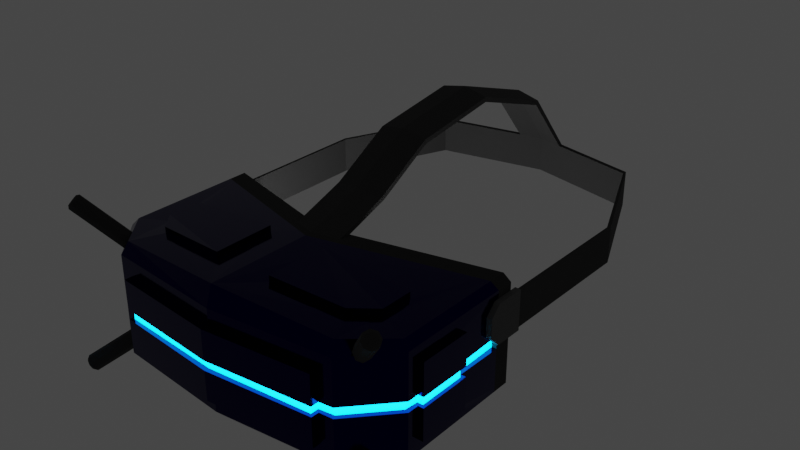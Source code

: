 # Source: headset.blend  (saved by Blender 4.0.36; exported with 4.5.12 LTS)
import bpy
from mathutils import Matrix  # noqa: F401  (used for matrix-valued properties, if any)

bpy.ops.wm.read_factory_settings(use_empty=True)
scene = bpy.context.scene
scene.name = 'Scene'

# ---- collections
col_headset = bpy.data.collections.new('headset'); scene.collection.children.link(col_headset)

# ---- materials (node trees are filled in below, after node groups)
mat_headset_pivot = bpy.data.materials.new('headset_pivot')
mat_headset_pivot.use_transparent_shadow = False
mat_headset_body = bpy.data.materials.new('headset_body')
mat_headset_body.use_transparent_shadow = False
mat_headset_facerubber = bpy.data.materials.new('headset_facerubber')
mat_headset_facerubber.use_transparent_shadow = False
mat_headset_strap = bpy.data.materials.new('headset_strap')
mat_headset_strap.use_transparent_shadow = False
mat_headset_behindlens = bpy.data.materials.new('headset_behindlens')
mat_headset_behindlens.use_transparent_shadow = False
mat_headset_eyeframe = bpy.data.materials.new('headset_eyeframe')
mat_headset_eyeframe.use_transparent_shadow = False
mat_headset_lensframe = bpy.data.materials.new('headset_lensframe')
mat_headset_lensframe.use_transparent_shadow = False
mat_headset_lens = bpy.data.materials.new('headset_lens')
mat_headset_lens.use_transparent_shadow = False
mat_headset_antenna = bpy.data.materials.new('headset_antenna')
mat_headset_antenna.use_transparent_shadow = False
mat_material_002 = bpy.data.materials.new('Material.002')
mat_material_002.use_transparent_shadow = False

# ---- material node trees
mat_headset_pivot.use_nodes = True; mat_headset_pivot.node_tree.nodes.clear()
_N = mat_headset_pivot.node_tree.nodes; _L = mat_headset_pivot.node_tree.links
n0 = _N.new('ShaderNodeBsdfPrincipled'); n0.name = 'Principled BSDF'; n0.location = (10, 300)
n0.inputs[0].default_value = (0.102, 0.102, 0.102, 1.0)
n0.inputs[2].default_value = 1.0
n0.inputs[3].default_value = 1.45
n1 = _N.new('ShaderNodeOutputMaterial'); n1.name = 'Material Output'; n1.location = (300, 300)
_L.new(n0.outputs[0], n1.inputs[0])
n1.is_active_output = True
mat_headset_body.use_nodes = True; mat_headset_body.node_tree.nodes.clear()
_N = mat_headset_body.node_tree.nodes; _L = mat_headset_body.node_tree.links
n0 = _N.new('ShaderNodeBsdfPrincipled'); n0.name = 'Principled BSDF'; n0.location = (10, 300)
n0.inputs[0].default_value = (0.002539, 0.0, 0.05748, 1.0)
n0.inputs[1].default_value = 1.0
n0.inputs[2].default_value = 0.1031
n0.inputs[3].default_value = 1.45
n1 = _N.new('ShaderNodeOutputMaterial'); n1.name = 'Material Output'; n1.location = (300, 300)
_L.new(n0.outputs[0], n1.inputs[0])
n1.is_active_output = True
mat_headset_facerubber.use_nodes = True; mat_headset_facerubber.node_tree.nodes.clear()
_N = mat_headset_facerubber.node_tree.nodes; _L = mat_headset_facerubber.node_tree.links
n0 = _N.new('ShaderNodeBsdfPrincipled'); n0.name = 'Principled BSDF'; n0.location = (10, 300)
n0.inputs[0].default_value = (0.02103, 0.02103, 0.02103, 1.0)
n0.inputs[2].default_value = 1.0
n0.inputs[3].default_value = 1.45
n1 = _N.new('ShaderNodeOutputMaterial'); n1.name = 'Material Output'; n1.location = (300, 300)
_L.new(n0.outputs[0], n1.inputs[0])
n1.is_active_output = True
mat_headset_strap.use_nodes = True; mat_headset_strap.node_tree.nodes.clear()
_N = mat_headset_strap.node_tree.nodes; _L = mat_headset_strap.node_tree.links
n0 = _N.new('ShaderNodeBsdfPrincipled'); n0.name = 'Principled BSDF'; n0.location = (10, 300)
n0.inputs[0].default_value = (0.03204, 0.03204, 0.03204, 1.0)
n0.inputs[2].default_value = 1.0
n0.inputs[3].default_value = 1.45
n1 = _N.new('ShaderNodeOutputMaterial'); n1.name = 'Material Output'; n1.location = (300, 300)
_L.new(n0.outputs[0], n1.inputs[0])
n1.is_active_output = True
mat_headset_behindlens.use_nodes = True; mat_headset_behindlens.node_tree.nodes.clear()
_N = mat_headset_behindlens.node_tree.nodes; _L = mat_headset_behindlens.node_tree.links
n0 = _N.new('ShaderNodeBsdfPrincipled'); n0.name = 'Principled BSDF'; n0.location = (10, 300)
n0.inputs[0].default_value = (0.05565, 0.05565, 0.05565, 1.0)
n0.inputs[2].default_value = 1.0
n0.inputs[3].default_value = 1.45
n1 = _N.new('ShaderNodeOutputMaterial'); n1.name = 'Material Output'; n1.location = (300, 300)
_L.new(n0.outputs[0], n1.inputs[0])
n1.is_active_output = True
mat_headset_eyeframe.use_nodes = True; mat_headset_eyeframe.node_tree.nodes.clear()
_N = mat_headset_eyeframe.node_tree.nodes; _L = mat_headset_eyeframe.node_tree.links
n0 = _N.new('ShaderNodeBsdfPrincipled'); n0.name = 'Principled BSDF'; n0.location = (10, 300)
n0.inputs[0].default_value = (0.002539, 0.0, 0.05748, 1.0)
n0.inputs[1].default_value = 1.0
n0.inputs[2].default_value = 0.2165
n0.inputs[3].default_value = 1.45
n1 = _N.new('ShaderNodeOutputMaterial'); n1.name = 'Material Output'; n1.location = (300, 300)
_L.new(n0.outputs[0], n1.inputs[0])
n1.is_active_output = True
mat_headset_lensframe.use_nodes = True; mat_headset_lensframe.node_tree.nodes.clear()
_N = mat_headset_lensframe.node_tree.nodes; _L = mat_headset_lensframe.node_tree.links
n0 = _N.new('ShaderNodeBsdfPrincipled'); n0.name = 'Principled BSDF'; n0.location = (10, 300)
n0.inputs[0].default_value = (0.05263, 0.05263, 0.05263, 1.0)
n0.inputs[2].default_value = 1.0
n0.inputs[3].default_value = 1.45
n1 = _N.new('ShaderNodeOutputMaterial'); n1.name = 'Material Output'; n1.location = (300, 300)
_L.new(n0.outputs[0], n1.inputs[0])
n1.is_active_output = True
mat_headset_lens.use_nodes = True; mat_headset_lens.node_tree.nodes.clear()
_N = mat_headset_lens.node_tree.nodes; _L = mat_headset_lens.node_tree.links
n0 = _N.new('ShaderNodeBsdfPrincipled'); n0.name = 'Principled BSDF'; n0.location = (10, 300)
n0.inputs[0].default_value = (0.0, 0.0, 0.0, 1.0)
n0.inputs[2].default_value = 1.0
n0.inputs[3].default_value = 1.45
n0.inputs[28].default_value = 50.0
n1 = _N.new('ShaderNodeOutputMaterial'); n1.name = 'Material Output'; n1.location = (300, 300)
_L.new(n0.outputs[0], n1.inputs[0])
n1.is_active_output = True
mat_headset_antenna.use_nodes = True; mat_headset_antenna.node_tree.nodes.clear()
_N = mat_headset_antenna.node_tree.nodes; _L = mat_headset_antenna.node_tree.links
n0 = _N.new('ShaderNodeBsdfPrincipled'); n0.name = 'Principled BSDF'; n0.location = (10, 300)
n0.inputs[0].default_value = (0.02244, 0.02244, 0.02244, 1.0)
n0.inputs[2].default_value = 1.0
n0.inputs[3].default_value = 1.45
n1 = _N.new('ShaderNodeOutputMaterial'); n1.name = 'Material Output'; n1.location = (300, 300)
_L.new(n0.outputs[0], n1.inputs[0])
n1.is_active_output = True
mat_material_002.use_nodes = True; mat_material_002.node_tree.nodes.clear()
_N = mat_material_002.node_tree.nodes; _L = mat_material_002.node_tree.links
n0 = _N.new('ShaderNodeBsdfPrincipled'); n0.name = 'Principled BSDF'; n0.location = (10, 300)
n0.distribution = 'GGX'
n0.subsurface_method = 'RANDOM_WALK_SKIN'
n0.inputs[3].default_value = 1.45
n0.inputs[27].default_value = (0.0, 0.5436, 1.0, 1.0)
n0.inputs[28].default_value = 10.0
n1 = _N.new('ShaderNodeOutputMaterial'); n1.name = 'Material Output'; n1.location = (300, 300)
_L.new(n0.outputs[0], n1.inputs[0])
n1.is_active_output = True

# ---- world
world_world = bpy.data.worlds.new('World'); scene.world = world_world
world_world.use_nodes = True; world_world.node_tree.nodes.clear()
_N = world_world.node_tree.nodes; _L = world_world.node_tree.links
n0 = _N.new('ShaderNodeOutputWorld'); n0.name = 'World Output'; n0.location = (300, 300)
n1 = _N.new('ShaderNodeBackground'); n1.name = 'Background'; n1.location = (10, 300)
n1.inputs[0].default_value = (0.05088, 0.05088, 0.05088, 1.0)
_L.new(n1.outputs[0], n0.inputs[0])
n0.is_active_output = True
world_world.color = (0.05088, 0.05088, 0.05088)
world_world.use_sun_shadow = False
world_world.sun_shadow_jitter_overblur = 0.0

# ---- meshes
me_cube_006 = bpy.data.meshes.new('Cube.006')
me_cube_006.from_pydata([(0.0, 0.2176, -0.1271), (0.1135, 0.1039, 0.2536), (0.6053, 0.1742, -0.1394), (0.4664, 0.1039, 0.2254), (0.6053, 0.1742, 0.1394), (0.0, -0.2504, -0.2161), (0.0, -0.276, -0.1296), (0.0, -0.276, 0.1296), (0.1134, -0.1252, 0.252), (0.5798, -0.06269, -0.2161), (0.6053, -0.0292, -0.1394), (0.4486, -0.2071, -0.2161), (0.4089, -0.2365, -0.1296), (0.3942, -0.0981, 0.2354), (0.4089, -0.2365, 0.1296), (0.4663, -0.0186, 0.2244), (0.6053, -0.0292, 0.1394), (0.5798, -0.06269, 0.2161), (0.4486, -0.2071, 0.232), (0.0, -0.2504, 0.2614), (0.0, 0.2176, 0.2614), (0.4663, -0.01848, 0.2479), (0.3942, -0.09797, 0.2589), (0.4664, 0.104, 0.249), (0.1134, -0.1251, 0.2755), (0.1135, 0.104, 0.2771), (0.0, 0.07218, -0.147), (0.0, 0.07218, 0.1923), (0.6053, -0.07254, -0.1877), (0.6053, -0.07254, 0.1877), (0.626, 0.1742, -0.1394), (0.626, -0.0292, -0.1394), (0.626, -0.0292, 0.1394), (0.626, 0.1742, 0.1394), (0.0, -0.276, -0.1877), (0.0, -0.276, 0.1877), (0.4609, -0.2315, -0.1877), (0.4609, -0.2315, 0.1877), (0.0, -0.3061, 0.1296), (0.0, -0.3061, -0.1296), (0.4089, -0.2667, -0.1296), (0.4089, -0.2667, 0.1296), (0.578, 0.4195, -0.2161), (0.602, 0.428, -0.1877), (0.602, 0.428, 0.1877), (0.578, 0.4195, 0.2161), (0.0, 0.2176, -0.05805), (0.0, 0.2176, 0.1923), (0.103, 0.07218, -0.1469), (0.1037, 0.2537, -0.1469), (0.0, 0.1449, -0.05805), (0.1034, 0.1629, -0.1469), (0.1042, 0.254, -0.2161), (0.0, 0.1516, -0.2161), (0.5783, 0.3515, -0.2161), (0.108, 0.1889, -0.2161), (0.4391, 0.3705, -0.1462), (0.4969, 0.3906, -0.08195), (0.5485, 0.409, -0.1665), (0.5409, 0.4063, -0.184), (0.4966, 0.3905, 0.08815), (0.4388, 0.3704, 0.157), (0.5418, 0.4066, 0.1878), (0.5488, 0.4091, 0.1698), (0.4937, 0.07218, -0.08195), (0.4361, 0.07218, -0.1462), (0.4358, 0.07218, 0.157), (0.4934, 0.07218, 0.08815), (0.4953, 0.2314, -0.08195), (0.4376, 0.2213, -0.1462), (0.3435, 0.06374, -0.09669), (0.382, 0.06374, -0.05685), (0.382, 0.06374, 0.07972), (0.3435, 0.06374, 0.1196), (0.382, 0.1277, -0.05685), (0.3435, 0.1277, -0.09669), (0.3435, 0.1277, 0.1196), (0.382, 0.1277, 0.07972), (0.0584, 0.1017, -0.03373), (0.08505, 0.1017, -0.06008), (0.08505, 0.1017, 0.08295), (0.0584, 0.1017, 0.0566), (0.09112, 0.1399, -0.0423), (0.07438, 0.1399, -0.02574), (0.07438, 0.1399, 0.04861), (0.09112, 0.1399, 0.06517), (0.2999, 0.1017, -0.06008), (0.3265, 0.1017, -0.03373), (0.3265, 0.1017, 0.0566), (0.2999, 0.1017, 0.08295), (0.3105, 0.1399, -0.02574), (0.2938, 0.1399, -0.0423), (0.2938, 0.1399, 0.06517), (0.3105, 0.1399, 0.04861), (0.0584, 0.1399, -0.03373), (0.08505, 0.1399, -0.06008), (0.08505, 0.1399, 0.08295), (0.0584, 0.1399, 0.0566), (0.2999, 0.1399, -0.06008), (0.3265, 0.1399, -0.03373), (0.3265, 0.1399, 0.0566), (0.2999, 0.1399, 0.08295), (0.07438, 0.132, -0.02574), (0.09112, 0.132, -0.0423), (0.09112, 0.132, 0.06517), (0.07438, 0.132, 0.04861), (0.2938, 0.132, -0.0423), (0.3105, 0.132, -0.02574), (0.3105, 0.132, 0.04861), (0.2938, 0.132, 0.06517), (0.503, -0.1238, 0.1949), (0.5194, -0.1264, 0.1786), (0.5242, -0.1425, 0.1626), (0.5146, -0.1627, 0.1562), (0.4963, -0.1752, 0.1633), (0.4799, -0.1726, 0.1796), (0.4751, -0.1564, 0.1956), (0.4847, -0.1362, 0.202), (0.6429, -0.248, 0.3508), (0.6393, -0.237, 0.35), (0.6547, -0.2499, 0.339), (0.6557, -0.2397, 0.3337), (0.6582, -0.2615, 0.3275), (0.6605, -0.2558, 0.3177), (0.6513, -0.2761, 0.3229), (0.651, -0.276, 0.3113), (0.6381, -0.2851, 0.3279), (0.6326, -0.2885, 0.3183), (0.6263, -0.2832, 0.3397), (0.6162, -0.2859, 0.3347), (0.6228, -0.2716, 0.3512), (0.6114, -0.2697, 0.3507), (0.6297, -0.257, 0.3558), (0.621, -0.2495, 0.3571), (0.503, -0.1504, -0.1309), (0.5194, -0.134, -0.1324), (0.5242, -0.1168, -0.1473), (0.5146, -0.1091, -0.1671), (0.4963, -0.1152, -0.18), (0.4799, -0.1316, -0.1785), (0.4751, -0.1488, -0.1636), (0.4847, -0.1566, -0.1439), (0.6429, -0.297, -0.2659), (0.6393, -0.2971, -0.255), (0.6547, -0.2852, -0.267), (0.6557, -0.2806, -0.2564), (0.6582, -0.2728, -0.2778), (0.6605, -0.2635, -0.2714), (0.6513, -0.2672, -0.292), (0.651, -0.2557, -0.2911), (0.6381, -0.2716, -0.3013), (0.6326, -0.2618, -0.304), (0.6263, -0.2835, -0.3003), (0.6162, -0.2783, -0.3026), (0.6228, -0.2958, -0.2895), (0.6114, -0.2954, -0.2876), (0.6297, -0.3014, -0.2753), (0.621, -0.3032, -0.2679), (0.0, 0.1277, 0.1196), (0.0, 0.06374, 0.1196), (0.0, 0.06374, -0.09669), (0.0, 0.1277, -0.09669), (0.6079, 0.452, 0.01478), (0.6079, 0.452, 0.1529), (0.6179, 0.452, 0.01478), (0.6179, 0.452, 0.1529), (0.6022, 0.3415, 0.009054), (0.6022, 0.3024, 0.04821), (0.6022, 0.3024, 0.1195), (0.6022, 0.3415, 0.1586), (0.6237, 0.3024, 0.04821), (0.6237, 0.3415, 0.009054), (0.6237, 0.3415, 0.1586), (0.6237, 0.3024, 0.1195), (0.6022, 0.452, 0.1586), (0.6022, 0.452, 0.009054), (0.6237, 0.452, 0.009054), (0.6237, 0.452, 0.1586), (0.6079, 0.9989, 0.1529), (0.6079, 0.9989, 0.01478), (0.6179, 1.008, 0.01478), (0.6179, 1.008, 0.1529), (0.4252, 1.43, 0.1529), (0.4252, 1.43, 0.01478), (0.427, 1.448, 0.01478), (0.427, 1.448, 0.1529), (0.0, 1.52, 0.1529), (0.0, 1.52, 0.01478), (0.0, 1.539, 0.01478), (0.0, 1.539, 0.1529), (0.0601, 1.526, 0.01478), (0.09445, 1.519, 0.1529), (0.05985, 1.508, 0.01478), (0.09406, 1.5, 0.1529), (0.0, 1.322, 0.4004), (0.0, 1.33, 0.4164), (0.09445, 1.321, 0.3988), (0.09406, 1.312, 0.3827), (0.0, 0.9797, 0.512), (0.0, 0.9804, 0.5302), (0.09445, 0.9797, 0.5103), (0.09406, 0.979, 0.4921), (0.0, 0.6345, 0.4599), (0.0, 0.6299, 0.4775), (0.09445, 0.635, 0.4582), (0.09406, 0.6396, 0.4406), (0.0, 0.4082, 0.3276), (0.0, 0.3953, 0.3406), (0.09445, 0.4094, 0.3264), (0.09406, 0.4222, 0.3135), (0.0, 0.1194, 0.2433), (0.0, 0.1066, 0.2562), (0.09445, 0.1206, 0.242), (0.09406, 0.1334, 0.2291), (0.09445, 0.1756, 0.2436), (0.09406, 0.1884, 0.2307), (0.0, 0.1615, 0.2578), (0.0, 0.1744, 0.2448), (0.6029, 0.3623, -0.1752), (0.6024, 0.3621, -0.1877), (0.6029, 0.3623, 0.1752), (0.6025, 0.3621, 0.1877), (0.5783, 0.3514, 0.2161), (0.0, 0.1454, 0.2614), (0.05321, 0.1643, 0.2577), (0.5504, 0.3415, 0.2184), (0.0, 0.1449, 0.1923), (0.4378, 0.2742, 0.157), (0.4957, 0.3041, 0.08815), (0.496, 0.302, -0.08195), (0.4381, 0.2731, -0.1462), (0.602, 0.428, -0.02583), (0.602, 0.428, 0.02583), (0.6053, -0.07254, 0.01906), (0.6053, -0.07254, -0.01906), (0.4609, -0.2315, -0.01906), (0.4609, -0.2315, 0.01906), (0.6053, 0.1742, -0.01919), (0.6053, 0.1742, 0.01919), (0.6053, -0.0292, 0.01919), (0.6053, -0.0292, -0.01919), (0.626, 0.1742, -0.01919), (0.626, 0.1742, 0.01919), (0.626, -0.0292, 0.01919), (0.626, -0.0292, -0.01919), (0.4089, -0.2365, -0.01783), (0.4089, -0.2365, 0.01783), (0.0, -0.3061, 0.01783), (0.0, -0.3061, -0.01783), (0.4089, -0.2667, -0.01783), (0.4089, -0.2667, 0.01783), (0.6029, 0.3623, -0.02411), (0.6029, 0.3623, 0.02411), (0.5883, -0.06601, 0.01906), (0.5883, -0.06601, -0.01906), (0.4527, -0.2153, -0.01906), (0.4527, -0.2153, 0.01906), (0.5924, 0.1614, -0.01919), (0.5924, 0.1614, 0.01919), (0.5925, -0.01637, 0.01919), (0.5925, -0.01637, -0.01919), (0.6132, 0.1614, -0.01919), (0.6132, 0.1614, 0.01919), (0.6132, -0.01638, 0.01919), (0.6132, -0.01638, -0.01919), (0.3956, -0.2243, -0.01783), (0.3956, -0.2243, 0.01783), (0.0, -0.2881, 0.01783), (0.0, -0.2881, -0.01783), (0.3955, -0.2545, -0.01783), (0.3955, -0.2545, 0.01783), (0.5847, 0.3621, -0.02411), (0.5847, 0.3621, 0.02411), (-0.1135, 0.1039, 0.2536), (-0.6053, 0.1742, -0.1394), (-0.4664, 0.1039, 0.2254), (-0.6053, 0.1742, 0.1394), (-0.1134, -0.1252, 0.252), (-0.5798, -0.06269, -0.2161), (-0.6053, -0.0292, -0.1394), (-0.4486, -0.2071, -0.2161), (-0.4089, -0.2365, -0.1296), (-0.3942, -0.0981, 0.2354), (-0.4089, -0.2365, 0.1296), (-0.4663, -0.0186, 0.2244), (-0.6053, -0.0292, 0.1394), (-0.5798, -0.06269, 0.2161), (-0.4486, -0.2071, 0.232), (-0.4663, -0.01848, 0.2479), (-0.3942, -0.09797, 0.2589), (-0.4664, 0.104, 0.249), (-0.1134, -0.1251, 0.2755), (-0.1135, 0.104, 0.2771), (-0.6053, -0.07254, -0.1877), (-0.6053, -0.07254, 0.1877), (-0.626, 0.1742, -0.1394), (-0.626, -0.0292, -0.1394), (-0.626, -0.0292, 0.1394), (-0.626, 0.1742, 0.1394), (-0.4609, -0.2315, -0.1877), (-0.4609, -0.2315, 0.1877), (-0.4089, -0.2667, -0.1296), (-0.4089, -0.2667, 0.1296), (-0.578, 0.4195, -0.2161), (-0.602, 0.428, -0.1877), (-0.602, 0.428, 0.1877), (-0.578, 0.4195, 0.2161), (-0.103, 0.07218, -0.1469), (-0.1037, 0.2537, -0.1469), (-0.1034, 0.1629, -0.1469), (-0.1042, 0.254, -0.2161), (-0.5783, 0.3515, -0.2161), (-0.108, 0.1889, -0.2161), (-0.4391, 0.3705, -0.1462), (-0.4969, 0.3906, -0.08195), (-0.5485, 0.409, -0.1665), (-0.5409, 0.4063, -0.184), (-0.4966, 0.3905, 0.08815), (-0.4388, 0.3704, 0.157), (-0.5418, 0.4066, 0.1878), (-0.5488, 0.4091, 0.1698), (-0.4937, 0.07218, -0.08195), (-0.4361, 0.07218, -0.1462), (-0.4358, 0.07218, 0.157), (-0.4934, 0.07218, 0.08815), (-0.4953, 0.2314, -0.08195), (-0.4376, 0.2213, -0.1462), (-0.3435, 0.06374, -0.09669), (-0.382, 0.06374, -0.05685), (-0.382, 0.06374, 0.07972), (-0.3435, 0.06374, 0.1196), (-0.382, 0.1277, -0.05685), (-0.3435, 0.1277, -0.09669), (-0.3435, 0.1277, 0.1196), (-0.382, 0.1277, 0.07972), (-0.0584, 0.1017, -0.03373), (-0.08505, 0.1017, -0.06008), (-0.08505, 0.1017, 0.08295), (-0.0584, 0.1017, 0.0566), (-0.09112, 0.1399, -0.0423), (-0.07438, 0.1399, -0.02574), (-0.07438, 0.1399, 0.04861), (-0.09112, 0.1399, 0.06517), (-0.2999, 0.1017, -0.06008), (-0.3265, 0.1017, -0.03373), (-0.3265, 0.1017, 0.0566), (-0.2999, 0.1017, 0.08295), (-0.3105, 0.1399, -0.02574), (-0.2938, 0.1399, -0.0423), (-0.2938, 0.1399, 0.06517), (-0.3105, 0.1399, 0.04861), (-0.0584, 0.1399, -0.03373), (-0.08505, 0.1399, -0.06008), (-0.08505, 0.1399, 0.08295), (-0.0584, 0.1399, 0.0566), (-0.2999, 0.1399, -0.06008), (-0.3265, 0.1399, -0.03373), (-0.3265, 0.1399, 0.0566), (-0.2999, 0.1399, 0.08295), (-0.07438, 0.132, -0.02574), (-0.09112, 0.132, -0.0423), (-0.09112, 0.132, 0.06517), (-0.07438, 0.132, 0.04861), (-0.2938, 0.132, -0.0423), (-0.3105, 0.132, -0.02574), (-0.3105, 0.132, 0.04861), (-0.2938, 0.132, 0.06517), (-0.503, -0.1238, 0.1949), (-0.5194, -0.1264, 0.1786), (-0.5242, -0.1425, 0.1626), (-0.5146, -0.1627, 0.1562), (-0.4963, -0.1752, 0.1633), (-0.4799, -0.1726, 0.1796), (-0.4751, -0.1564, 0.1956), (-0.4847, -0.1362, 0.202), (-0.6429, -0.248, 0.3508), (-0.6393, -0.237, 0.35), (-0.6547, -0.2499, 0.339), (-0.6557, -0.2397, 0.3337), (-0.6582, -0.2615, 0.3275), (-0.6605, -0.2558, 0.3177), (-0.6513, -0.2761, 0.3229), (-0.651, -0.276, 0.3113), (-0.6381, -0.2851, 0.3279), (-0.6326, -0.2885, 0.3183), (-0.6263, -0.2832, 0.3397), (-0.6162, -0.2859, 0.3347), (-0.6228, -0.2716, 0.3512), (-0.6114, -0.2697, 0.3507), (-0.6297, -0.257, 0.3558), (-0.621, -0.2495, 0.3571), (-0.503, -0.1504, -0.1309), (-0.5194, -0.134, -0.1324), (-0.5242, -0.1168, -0.1473), (-0.5146, -0.1091, -0.1671), (-0.4963, -0.1152, -0.18), (-0.4799, -0.1316, -0.1785), (-0.4751, -0.1488, -0.1636), (-0.4847, -0.1566, -0.1439), (-0.6429, -0.297, -0.2659), (-0.6393, -0.2971, -0.255), (-0.6547, -0.2852, -0.267), (-0.6557, -0.2806, -0.2564), (-0.6582, -0.2728, -0.2778), (-0.6605, -0.2635, -0.2714), (-0.6513, -0.2672, -0.292), (-0.651, -0.2557, -0.2911), (-0.6381, -0.2716, -0.3013), (-0.6326, -0.2618, -0.304), (-0.6263, -0.2835, -0.3003), (-0.6162, -0.2783, -0.3026), (-0.6228, -0.2958, -0.2895), (-0.6114, -0.2954, -0.2876), (-0.6297, -0.3014, -0.2753), (-0.621, -0.3032, -0.2679), (-0.6079, 0.452, 0.01478), (-0.6079, 0.452, 0.1529), (-0.6179, 0.452, 0.01478), (-0.6179, 0.452, 0.1529), (-0.6022, 0.3415, 0.009054), (-0.6022, 0.3024, 0.04821), (-0.6022, 0.3024, 0.1195), (-0.6022, 0.3415, 0.1586), (-0.6237, 0.3024, 0.04821), (-0.6237, 0.3415, 0.009054), (-0.6237, 0.3415, 0.1586), (-0.6237, 0.3024, 0.1195), (-0.6022, 0.452, 0.1586), (-0.6022, 0.452, 0.009054), (-0.6237, 0.452, 0.009054), (-0.6237, 0.452, 0.1586), (-0.6079, 0.9989, 0.1529), (-0.6079, 0.9989, 0.01478), (-0.6179, 1.008, 0.01478), (-0.6179, 1.008, 0.1529), (-0.4252, 1.43, 0.1529), (-0.4252, 1.43, 0.01478), (-0.427, 1.448, 0.01478), (-0.427, 1.448, 0.1529), (-0.0601, 1.526, 0.01478), (-0.09445, 1.519, 0.1529), (-0.05985, 1.508, 0.01478), (-0.09406, 1.5, 0.1529), (-0.09445, 1.321, 0.3988), (-0.09406, 1.312, 0.3827), (-0.09445, 0.9797, 0.5103), (-0.09406, 0.979, 0.4921), (-0.09445, 0.635, 0.4582), (-0.09406, 0.6396, 0.4406), (-0.09445, 0.4094, 0.3264), (-0.09406, 0.4222, 0.3135), (-0.09445, 0.1206, 0.242), (-0.09406, 0.1334, 0.2291), (-0.09445, 0.1756, 0.2436), (-0.09406, 0.1884, 0.2307), (-0.6029, 0.3623, -0.1752), (-0.6024, 0.3621, -0.1877), (-0.6029, 0.3623, 0.1752), (-0.6025, 0.3621, 0.1877), (-0.5783, 0.3514, 0.2161), (-0.05321, 0.1643, 0.2577), (-0.5504, 0.3415, 0.2184), (-0.4378, 0.2742, 0.157), (-0.4957, 0.3041, 0.08815), (-0.496, 0.302, -0.08195), (-0.4381, 0.2731, -0.1462), (-0.602, 0.428, -0.02583), (-0.602, 0.428, 0.02583), (-0.6053, -0.07254, 0.01906), (-0.6053, -0.07254, -0.01906), (-0.4609, -0.2315, -0.01906), (-0.4609, -0.2315, 0.01906), (-0.6053, 0.1742, -0.01919), (-0.6053, 0.1742, 0.01919), (-0.6053, -0.0292, 0.01919), (-0.6053, -0.0292, -0.01919), (-0.626, 0.1742, -0.01919), (-0.626, 0.1742, 0.01919), (-0.626, -0.0292, 0.01919), (-0.626, -0.0292, -0.01919), (-0.4089, -0.2365, -0.01783), (-0.4089, -0.2365, 0.01783), (-0.4089, -0.2667, -0.01783), (-0.4089, -0.2667, 0.01783), (-0.6029, 0.3623, -0.02411), (-0.6029, 0.3623, 0.02411), (-0.5883, -0.06601, 0.01906), (-0.5883, -0.06601, -0.01906), (-0.4527, -0.2153, -0.01906), (-0.4527, -0.2153, 0.01906), (-0.5924, 0.1614, -0.01919), (-0.5924, 0.1614, 0.01919), (-0.5925, -0.01637, 0.01919), (-0.5925, -0.01637, -0.01919), (-0.6132, 0.1614, -0.01919), (-0.6132, 0.1614, 0.01919), (-0.6132, -0.01638, 0.01919), (-0.6132, -0.01638, -0.01919), (-0.3956, -0.2243, -0.01783), (-0.3956, -0.2243, 0.01783), (-0.3955, -0.2545, -0.01783), (-0.3955, -0.2545, 0.01783), (-0.5847, 0.3621, -0.02411), (-0.5847, 0.3621, 0.02411)], [], [(52, 55, 53), (6, 12, 40, 39), (51, 50, 26), (13, 15, 21, 22), (246, 14, 41, 250), (235, 36, 28, 234), (240, 10, 31, 244), (17, 18, 37, 29), (11, 9, 28, 36), (43, 219, 54, 42), (36, 34, 5, 11), (45, 222, 221, 44), (18, 19, 35, 37), (230, 51, 69), (15, 13, 18, 17), (225, 222, 45), (13, 8, 19, 18), (223, 224, 20), (224, 225, 45, 20), (23, 25, 24, 22, 21), (3, 1, 25, 23), (15, 3, 23, 21), (8, 13, 22, 24), (1, 8, 24, 25), (2, 10, 28, 219, 218), (16, 4, 220, 221, 29), (237, 2, 218, 251), (239, 16, 29, 233), (242, 33, 32, 243), (4, 16, 32, 33), (238, 4, 33, 242), (10, 2, 30, 31), (12, 6, 34, 36), (7, 14, 37, 35), (245, 12, 36, 235), (250, 41, 38, 247), (14, 7, 38, 41), (228, 229, 68, 64, 67), (52, 49, 56, 59, 42), (46, 49, 52, 0), (63, 62, 45, 44), (69, 51, 48, 65), (58, 57, 60, 63, 44, 232, 231, 43), (62, 61, 47, 20, 45), (26, 27, 66, 67, 64, 65, 48), (226, 227, 66, 27), (49, 46, 50, 51), (59, 58, 43, 42), (53, 55, 54, 9, 11, 5), (55, 52, 42, 54), (48, 51, 26), (0, 52, 53), (56, 57, 58, 59), (60, 61, 62, 63), (69, 65, 64, 68), (227, 61, 60, 228), (230, 69, 68, 229), (70, 71, 72, 73, 159, 160), (74, 77, 72, 71), (76, 158, 159, 73), (70, 75, 74, 71), (76, 73, 72, 77), (86, 87, 88, 89, 80, 81, 78, 79), (99, 100, 88, 87), (101, 96, 80, 89), (78, 81, 97, 94), (95, 79, 78, 94), (80, 96, 97, 81), (86, 98, 99, 87), (101, 89, 88, 100), (95, 98, 86, 79), (83, 84, 105, 102), (83, 82, 95, 94), (85, 84, 97, 96), (91, 90, 99, 98), (93, 92, 101, 100), (82, 91, 98, 95), (84, 83, 94, 97), (92, 85, 96, 101), (90, 93, 100, 99), (103, 102, 105, 104, 109, 108, 107, 106), (85, 92, 109, 104), (93, 90, 107, 108), (82, 83, 102, 103), (84, 85, 104, 105), (90, 91, 106, 107), (92, 93, 108, 109), (91, 82, 103, 106), (117, 133, 119, 110), (112, 123, 125, 113), (113, 125, 127, 114), (114, 127, 129, 115), (115, 129, 131, 116), (116, 131, 133, 117), (110, 119, 121, 111), (111, 121, 123, 112), (110, 111, 112, 113, 114, 115, 116, 117), (121, 119, 118, 120), (123, 121, 120, 122), (125, 123, 122, 124), (127, 125, 124, 126), (129, 127, 126, 128), (131, 129, 128, 130), (133, 131, 130, 132), (119, 133, 132, 118), (120, 118, 132, 130, 128, 126, 124, 122), (141, 157, 143, 134), (136, 147, 149, 137), (137, 149, 151, 138), (138, 151, 153, 139), (139, 153, 155, 140), (140, 155, 157, 141), (134, 143, 145, 135), (135, 145, 147, 136), (134, 135, 136, 137, 138, 139, 140, 141), (145, 143, 142, 144), (147, 145, 144, 146), (149, 147, 146, 148), (151, 149, 148, 150), (153, 151, 150, 152), (155, 153, 152, 154), (157, 155, 154, 156), (143, 157, 156, 142), (144, 142, 156, 154, 152, 150, 148, 146), (161, 158, 76, 77, 74, 75), (160, 161, 75, 70), (170, 173, 168, 167), (163, 165, 181, 178), (177, 174, 169, 172), (166, 167, 168, 169, 174, 175), (166, 171, 170, 167), (172, 169, 168, 173), (175, 176, 171, 166), (163, 162, 175, 174), (162, 164, 176, 175), (165, 163, 174, 177), (164, 165, 177, 176), (178, 181, 185, 182), (162, 163, 178, 179), (165, 164, 180, 181), (164, 162, 179, 180), (191, 190, 188, 189), (179, 178, 182, 183), (181, 180, 184, 185), (180, 179, 183, 184), (187, 186, 189, 188), (190, 192, 187, 188), (189, 186, 194, 195), (192, 193, 186, 187), (183, 182, 193, 192), (182, 185, 191, 193), (184, 183, 192, 190), (185, 184, 190, 191), (197, 196, 200, 201), (193, 191, 196, 197), (186, 193, 197, 194), (191, 189, 195, 196), (198, 201, 205, 202), (196, 195, 199, 200), (194, 197, 201, 198), (195, 194, 198, 199), (203, 202, 206, 207), (199, 198, 202, 203), (201, 200, 204, 205), (200, 199, 203, 204), (215, 214, 212, 213), (205, 204, 208, 209), (204, 203, 207, 208), (202, 205, 209, 206), (213, 212, 211, 210), (214, 216, 211, 212), (217, 215, 213, 210), (216, 217, 210, 211), (207, 206, 217, 216), (206, 209, 215, 217), (208, 207, 216, 214), (209, 208, 214, 215), (251, 218, 43, 231), (218, 219, 43), (221, 220, 44), (221, 222, 17, 29), (54, 219, 28, 9), (177, 172, 173, 170, 171, 176), (1, 3, 225, 224), (8, 1, 224, 223, 19), (3, 15, 17, 222, 225), (56, 49, 51, 230), (56, 230, 229, 57), (60, 57, 229, 228), (66, 227, 228, 67), (47, 61, 227, 226), (220, 252, 232, 44), (252, 251, 231, 232), (40, 249, 248, 39), (242, 243, 263, 262), (14, 246, 236, 37), (233, 236, 256, 253), (2, 237, 241, 30), (244, 241, 261, 264), (30, 241, 244, 31), (240, 244, 264, 260), (10, 240, 234, 28), (238, 242, 262, 258), (4, 238, 252, 220), (243, 239, 259, 263), (16, 239, 243, 32), (251, 252, 272, 271), (37, 236, 233, 29), (241, 237, 257, 261), (12, 245, 249, 40), (237, 251, 271, 257), (269, 270, 267, 268), (266, 265, 255, 256), (257, 258, 262, 261), (261, 262, 263, 264), (260, 259, 253, 254), (258, 257, 271, 272), (259, 260, 264, 263), (256, 255, 254, 253), (265, 266, 270, 269), (248, 249, 269, 268), (235, 234, 254, 255), (234, 240, 260, 254), (250, 247, 267, 270), (249, 245, 265, 269), (239, 233, 253, 259), (236, 246, 266, 256), (246, 250, 270, 266), (252, 238, 258, 272), (245, 235, 255, 265), (310, 53, 312), (6, 39, 301, 281), (309, 26, 50), (282, 289, 288, 284), (481, 483, 302, 283), (470, 469, 293, 299), (475, 479, 296, 279), (286, 294, 300, 287), (280, 299, 293, 278), (304, 303, 311, 456), (299, 280, 5, 34), (306, 305, 458, 459), (287, 300, 35, 19), (465, 326, 309), (284, 286, 287, 282), (461, 306, 459), (282, 287, 19, 277), (223, 20, 460), (460, 20, 306, 461), (290, 288, 289, 291, 292), (275, 290, 292, 273), (284, 288, 290, 275), (277, 291, 289, 282), (273, 292, 291, 277), (274, 455, 456, 293, 279), (285, 294, 458, 457, 276), (472, 484, 455, 274), (474, 468, 294, 285), (477, 478, 297, 298), (276, 298, 297, 285), (473, 477, 298, 276), (279, 296, 295, 274), (281, 299, 34, 6), (7, 35, 300, 283), (480, 470, 299, 281), (483, 247, 38, 302), (283, 302, 38, 7), (463, 324, 321, 325, 464), (310, 303, 316, 313, 308), (46, 0, 310, 308), (320, 305, 306, 319), (326, 322, 307, 309), (315, 304, 466, 467, 305, 320, 317, 314), (319, 306, 20, 47, 318), (26, 307, 322, 321, 324, 323, 27), (226, 27, 323, 462), (308, 309, 50, 46), (316, 303, 304, 315), (53, 5, 280, 278, 311, 312), (312, 311, 303, 310), (307, 26, 309), (0, 53, 310), (313, 316, 315, 314), (317, 320, 319, 318), (326, 325, 321, 322), (462, 463, 317, 318), (465, 464, 325, 326), (327, 160, 159, 330, 329, 328), (331, 328, 329, 334), (333, 330, 159, 158), (327, 328, 331, 332), (333, 334, 329, 330), (343, 336, 335, 338, 337, 346, 345, 344), (356, 344, 345, 357), (358, 346, 337, 353), (335, 351, 354, 338), (352, 351, 335, 336), (337, 338, 354, 353), (343, 344, 356, 355), (358, 357, 345, 346), (352, 336, 343, 355), (340, 359, 362, 341), (340, 351, 352, 339), (342, 353, 354, 341), (348, 355, 356, 347), (350, 357, 358, 349), (339, 352, 355, 348), (341, 354, 351, 340), (349, 358, 353, 342), (347, 356, 357, 350), (360, 363, 364, 365, 366, 361, 362, 359), (342, 361, 366, 349), (350, 365, 364, 347), (339, 360, 359, 340), (341, 362, 361, 342), (347, 364, 363, 348), (349, 366, 365, 350), (348, 363, 360, 339), (374, 367, 376, 390), (369, 370, 382, 380), (370, 371, 384, 382), (371, 372, 386, 384), (372, 373, 388, 386), (373, 374, 390, 388), (367, 368, 378, 376), (368, 369, 380, 378), (367, 374, 373, 372, 371, 370, 369, 368), (378, 377, 375, 376), (380, 379, 377, 378), (382, 381, 379, 380), (384, 383, 381, 382), (386, 385, 383, 384), (388, 387, 385, 386), (390, 389, 387, 388), (376, 375, 389, 390), (377, 379, 381, 383, 385, 387, 389, 375), (398, 391, 400, 414), (393, 394, 406, 404), (394, 395, 408, 406), (395, 396, 410, 408), (396, 397, 412, 410), (397, 398, 414, 412), (391, 392, 402, 400), (392, 393, 404, 402), (391, 398, 397, 396, 395, 394, 393, 392), (402, 401, 399, 400), (404, 403, 401, 402), (406, 405, 403, 404), (408, 407, 405, 406), (410, 409, 407, 408), (412, 411, 409, 410), (414, 413, 411, 412), (400, 399, 413, 414), (401, 403, 405, 407, 409, 411, 413, 399), (161, 332, 331, 334, 333, 158), (160, 327, 332, 161), (423, 420, 421, 426), (416, 431, 434, 418), (430, 425, 422, 427), (419, 428, 427, 422, 421, 420), (419, 420, 423, 424), (425, 426, 421, 422), (428, 419, 424, 429), (416, 427, 428, 415), (415, 428, 429, 417), (418, 430, 427, 416), (417, 429, 430, 418), (431, 435, 438, 434), (415, 432, 431, 416), (418, 434, 433, 417), (417, 433, 432, 415), (440, 189, 188, 439), (432, 436, 435, 431), (434, 438, 437, 433), (433, 437, 436, 432), (439, 188, 187, 441), (441, 187, 186, 442), (436, 441, 442, 435), (435, 442, 440, 438), (437, 439, 441, 436), (438, 440, 439, 437), (444, 446, 445, 443), (442, 444, 443, 440), (186, 194, 444, 442), (440, 443, 195, 189), (198, 202, 448, 446), (443, 445, 199, 195), (194, 198, 446, 444), (446, 448, 447, 445), (445, 447, 203, 199), (454, 452, 451, 453), (448, 450, 449, 447), (447, 449, 207, 203), (202, 206, 450, 448), (452, 210, 211, 451), (453, 451, 211, 216), (217, 210, 452, 454), (206, 217, 454, 450), (449, 453, 216, 207), (450, 454, 453, 449), (484, 466, 304, 455), (455, 304, 456), (458, 305, 457), (458, 294, 286, 459), (311, 278, 293, 456), (430, 429, 424, 423, 426, 425), (273, 460, 461, 275), (277, 19, 223, 460, 273), (275, 461, 459, 286, 284), (313, 465, 309, 308), (313, 314, 464, 465), (317, 463, 464, 314), (323, 324, 463, 462), (47, 226, 462, 318), (457, 305, 467, 485), (485, 467, 466, 484), (301, 39, 248, 482), (477, 495, 496, 478), (283, 300, 471, 481), (468, 486, 489, 471), (274, 295, 476, 472), (479, 497, 494, 476), (295, 296, 479, 476), (475, 493, 497, 479), (279, 293, 469, 475), (473, 491, 495, 477), (276, 457, 485, 473), (478, 496, 492, 474), (285, 297, 478, 474), (484, 502, 503, 485), (300, 294, 468, 471), (476, 494, 490, 472), (281, 301, 482, 480), (472, 490, 502, 484), (500, 268, 267, 501), (499, 489, 488, 498), (490, 494, 495, 491), (494, 497, 496, 495), (493, 487, 486, 492), (491, 503, 502, 490), (492, 496, 497, 493), (489, 486, 487, 488), (498, 500, 501, 499), (248, 268, 500, 482), (470, 488, 487, 469), (469, 487, 493, 475), (483, 501, 267, 247), (482, 500, 498, 480), (474, 492, 486, 468), (471, 489, 499, 481), (481, 499, 501, 483), (485, 503, 491, 473), (480, 498, 488, 470)])
me_cube_006.polygons.foreach_set('material_index', [2, 1, 4, 1, 1, 1, 1, 1, 1, 2, 1, 2, 1, 4, 1, 2, 1, 2, 2, 1, 1, 1, 1, 1, 1, 1, 1, 1, 1, 1, 1, 1, 1, 1, 1, 1, 1, 4, 2, 2, 2, 4, 2, 2, 4, 4, 2, 2, 1, 2, 4, 2, 2, 2, 4, 2, 4, 1, 5, 5, 5, 5, 1, 6, 6, 6, 6, 6, 6, 6, 6, 8, 6, 6, 6, 6, 6, 6, 6, 6, 7, 8, 8, 8, 8, 8, 8, 8, 8, 8, 8, 8, 8, 8, 8, 8, 1, 8, 8, 8, 8, 8, 8, 8, 8, 8, 8, 8, 8, 8, 8, 8, 8, 8, 1, 8, 8, 8, 8, 8, 8, 8, 8, 8, 5, 5, 0, 3, 0, 0, 0, 0, 0, 0, 0, 0, 0, 3, 3, 3, 3, 3, 3, 3, 3, 3, 3, 3, 3, 3, 3, 3, 3, 3, 3, 3, 3, 3, 3, 3, 3, 3, 3, 3, 3, 3, 3, 3, 3, 3, 3, 3, 3, 3, 3, 3, 3, 2, 2, 2, 1, 1, 0, 1, 1, 1, 2, 2, 2, 4, 2, 2, 2, 1, 1, 1, 1, 1, 1, 1, 1, 1, 1, 1, 1, 1, 2, 1, 1, 1, 1, 9, 9, 9, 9, 9, 9, 9, 9, 9, 1, 1, 1, 1, 1, 1, 1, 1, 1, 1, 2, 1, 4, 1, 1, 1, 1, 1, 1, 2, 1, 2, 1, 4, 1, 2, 1, 2, 2, 1, 1, 1, 1, 1, 1, 1, 1, 1, 1, 1, 1, 1, 1, 1, 1, 1, 1, 4, 2, 2, 2, 4, 2, 2, 4, 4, 2, 2, 1, 2, 4, 2, 2, 2, 4, 2, 4, 1, 5, 5, 5, 5, 1, 6, 6, 6, 6, 6, 6, 6, 6, 8, 6, 6, 6, 6, 6, 6, 6, 6, 7, 8, 8, 8, 8, 8, 8, 8, 8, 8, 8, 8, 8, 8, 8, 8, 1, 8, 8, 8, 8, 8, 8, 8, 8, 8, 8, 8, 8, 8, 8, 8, 8, 8, 1, 8, 8, 8, 8, 8, 8, 8, 8, 8, 5, 5, 0, 3, 0, 0, 0, 0, 0, 0, 0, 0, 0, 3, 3, 3, 3, 3, 3, 3, 3, 3, 3, 3, 3, 3, 3, 3, 3, 3, 3, 3, 3, 3, 3, 3, 3, 3, 3, 3, 3, 3, 3, 3, 3, 3, 2, 2, 2, 1, 1, 0, 1, 1, 1, 2, 2, 2, 4, 2, 2, 2, 1, 1, 1, 1, 1, 1, 1, 1, 1, 1, 1, 1, 1, 2, 1, 1, 1, 1, 9, 9, 9, 9, 9, 9, 9, 9, 9, 1, 1, 1, 1, 1, 1, 1, 1, 1, 1])
_uv = me_cube_006.uv_layers.new(name='UVMap')
_uv.uv.foreach_set('vector', [0.2716, 0.5, 0.2724, 0.5314, 0.25, 0.5334, 0.425, 0.875, 0.425, 0.7906, 0.425, 0.7906, 0.425, 0.875, 0.3989, 0.3993, 0.3985, 0.375, 0.3985, 0.375, 0.6686, 0.6734, 0.6537, 0.6316, 0.6537, 0.6316, 0.6686, 0.6734, 0.5103, 0.7906, 0.575, 0.7906, 0.575, 0.7906, 0.5103, 0.7906, 0.4851, 0.7798, 0.3914, 0.7798, 0.3914, 0.6667, 0.4851, 0.6667, 0.4889, 0.6418, 0.4193, 0.6418, 0.4193, 0.6418, 0.4889, 0.6418, 0.625, 0.6719, 0.625, 0.7746, 0.6086, 0.7798, 0.6086, 0.6667, 0.3427, 0.7358, 0.3697, 0.6601, 0.375, 0.6667, 0.3452, 0.75, 0.3914, 0.5, 0.3914, 0.5219, 0.3697, 0.5226, 0.3697, 0.5, 0.3452, 0.75, 0.25, 0.75, 0.25, 0.737, 0.3427, 0.7358, 0.6303, 0.5, 0.6303, 0.5226, 0.6086, 0.522, 0.6086, 0.5, 0.625, 0.7818, 0.625, 0.8745, 0.6086, 0.875, 0.6086, 0.7798, 0.4003, 0.4777, 0.3989, 0.3993, 0.4003, 0.4777, 0.6537, 0.6316, 0.6686, 0.6734, 0.6573, 0.7358, 0.6303, 0.6601, 0.6361, 0.5156, 0.6303, 0.5226, 0.6303, 0.5, 0.6686, 0.6734, 0.7266, 0.6773, 0.75, 0.737, 0.6573, 0.7358, 0.75, 0.5366, 0.739, 0.5278, 0.75, 0.5, 0.739, 0.5278, 0.6361, 0.5156, 0.6303, 0.5, 0.75, 0.5, 0.6537, 0.5631, 0.7266, 0.5592, 0.7266, 0.6773, 0.6686, 0.6734, 0.6537, 0.6316, 0.6537, 0.5631, 0.7266, 0.5592, 0.7266, 0.5592, 0.6537, 0.5631, 0.6537, 0.6316, 0.6537, 0.5631, 0.6537, 0.5631, 0.6537, 0.6316, 0.7266, 0.6773, 0.6686, 0.6734, 0.6686, 0.6734, 0.7266, 0.6773, 0.7266, 0.5592, 0.7266, 0.6773, 0.7266, 0.6773, 0.7266, 0.5592, 0.4193, 0.5249, 0.4193, 0.6418, 0.3914, 0.6667, 0.3914, 0.5219, 0.3986, 0.5064, 0.5807, 0.6418, 0.5807, 0.5249, 0.6014, 0.5065, 0.6086, 0.522, 0.6086, 0.6667, 0.4889, 0.5249, 0.4193, 0.5249, 0.3986, 0.5064, 0.4861, 0.5065, 0.5111, 0.6418, 0.5807, 0.6418, 0.6086, 0.6667, 0.5149, 0.6667, 0.5111, 0.5249, 0.5807, 0.5249, 0.5807, 0.6418, 0.5111, 0.6418, 0.5807, 0.5249, 0.5807, 0.6418, 0.5807, 0.6418, 0.5807, 0.5249, 0.5111, 0.5249, 0.5807, 0.5249, 0.5807, 0.5249, 0.5111, 0.5249, 0.4193, 0.6418, 0.4193, 0.5249, 0.4193, 0.5249, 0.4193, 0.6418, 0.425, 0.7906, 0.425, 0.875, 0.3914, 0.875, 0.3914, 0.7798, 0.575, 0.875, 0.575, 0.7906, 0.6086, 0.7798, 0.6086, 0.875, 0.4897, 0.7906, 0.425, 0.7906, 0.3914, 0.7798, 0.4851, 0.7798, 0.5103, 0.7906, 0.575, 0.7906, 0.575, 0.875, 0.5103, 0.875, 0.575, 0.7906, 0.575, 0.875, 0.575, 0.875, 0.575, 0.7906, 0.555, 0.4917, 0.4438, 0.4917, 0.4438, 0.4917, 0.4438, 0.4917, 0.555, 0.4917, 0.375, 0.3966, 0.3989, 0.3993, 0.4003, 0.4777, 0.3867, 0.4932, 0.375, 0.4947, 0.3985, 0.375, 0.3989, 0.3993, 0.375, 0.3966, 0.375, 0.375, 0.6037, 0.4955, 0.6134, 0.4931, 0.625, 0.4947, 0.6086, 0.5, 0.4003, 0.4777, 0.3989, 0.3993, 0.3989, 0.3993, 0.4003, 0.4777, 0.3967, 0.4958, 0.4438, 0.4917, 0.555, 0.4917, 0.6027, 0.4958, 0.6086, 0.5, 0.5149, 0.5, 0.4851, 0.5, 0.3914, 0.5, 0.6134, 0.4931, 0.5992, 0.4776, 0.6014, 0.375, 0.625, 0.375, 0.625, 0.4947, 0.3985, 0.375, 0.6014, 0.375, 0.5975, 0.4781, 0.5548, 0.4916, 0.4428, 0.4914, 0.4003, 0.4777, 0.3989, 0.3993, 0.6014, 0.375, 0.5992, 0.4775, 0.5992, 0.4775, 0.6014, 0.375, 0.3989, 0.3993, 0.3985, 0.375, 0.3985, 0.375, 0.3989, 0.3993, 0.3873, 0.4933, 0.3967, 0.4958, 0.3914, 0.5, 0.375, 0.4947, 0.25, 0.5334, 0.2724, 0.5314, 0.3697, 0.5226, 0.3697, 0.6601, 0.3427, 0.7358, 0.25, 0.737, 0.2724, 0.5314, 0.2716, 0.5, 0.3697, 0.5, 0.3697, 0.5226, 0.3989, 0.3993, 0.3989, 0.3993, 0.3985, 0.375, 0.25, 0.5, 0.2716, 0.5, 0.25, 0.5334, 0.4003, 0.4777, 0.4006, 0.4913, 0.3967, 0.4958, 0.3873, 0.4933, 0.555, 0.4917, 0.6001, 0.4917, 0.6134, 0.4931, 0.6037, 0.4955, 0.4003, 0.4777, 0.4003, 0.4777, 0.4438, 0.4917, 0.4438, 0.4917, 0.5992, 0.4775, 0.5992, 0.4776, 0.555, 0.4917, 0.555, 0.4917, 0.4003, 0.4777, 0.4003, 0.4777, 0.4438, 0.4917, 0.4438, 0.4917, 0.375, 0.7626, 0.4211, 0.75, 0.5789, 0.75, 0.625, 0.7626, 0.625, 0.875, 0.375, 0.875, 0.4211, 0.5, 0.5789, 0.5, 0.5789, 0.75, 0.4211, 0.75, 0.6376, 0.5, 0.75, 0.5, 0.75, 0.75, 0.6376, 0.75, 0.3624, 0.75, 0.3624, 0.5, 0.4211, 0.5, 0.4211, 0.75, 0.6376, 0.5, 0.6376, 0.75, 0.5789, 0.75, 0.5789, 0.5, 0.375, 0.7626, 0.4211, 0.75, 0.5789, 0.75, 0.625, 0.7626, 0.625, 0.9874, 0.5789, 1.0, 0.4211, 1.0, 0.375, 0.9874, 0.4211, 0.5, 0.5789, 0.5, 0.5789, 0.75, 0.4211, 0.75, 0.6376, 0.5, 0.8624, 0.5, 0.8624, 0.75, 0.6376, 0.75, 0.4211, 0.0, 0.5789, 0.0, 0.5789, 0.25, 0.4211, 0.25, 0.1376, 0.5, 0.1376, 0.75, 0.125, 0.75, 0.125, 0.5, 0.625, 0.0, 0.625, 0.25, 0.5789, 0.25, 0.5789, 0.0, 0.3624, 0.75, 0.3624, 0.5, 0.4211, 0.5, 0.4211, 0.75, 0.6376, 0.5, 0.6376, 0.75, 0.5789, 0.75, 0.5789, 0.5, 0.1376, 0.5, 0.3624, 0.5, 0.3624, 0.75, 0.1376, 0.75, 0.435, 0.262, 0.565, 0.262, 0.565, 0.262, 0.435, 0.262, 0.435, 0.262, 0.4061, 0.2726, 0.375, 0.2626, 0.4211, 0.25, 0.5939, 0.2726, 0.565, 0.262, 0.5789, 0.25, 0.625, 0.2626, 0.4061, 0.4774, 0.435, 0.488, 0.4211, 0.5, 0.375, 0.4874, 0.565, 0.488, 0.5939, 0.4774, 0.625, 0.4874, 0.5789, 0.5, 0.4061, 0.2726, 0.4061, 0.4774, 0.375, 0.4874, 0.375, 0.2626, 0.565, 0.262, 0.435, 0.262, 0.4211, 0.25, 0.5789, 0.25, 0.5939, 0.4774, 0.5939, 0.2726, 0.625, 0.2626, 0.625, 0.4874, 0.435, 0.488, 0.565, 0.488, 0.5789, 0.5, 0.4211, 0.5, 0.4061, 0.2726, 0.435, 0.262, 0.565, 0.262, 0.5939, 0.2726, 0.5939, 0.4774, 0.565, 0.488, 0.435, 0.488, 0.4061, 0.4774, 0.5939, 0.2726, 0.5939, 0.4774, 0.5939, 0.4774, 0.5939, 0.2726, 0.565, 0.488, 0.435, 0.488, 0.435, 0.488, 0.565, 0.488, 0.4061, 0.2726, 0.435, 0.262, 0.435, 0.262, 0.4061, 0.2726, 0.565, 0.262, 0.5939, 0.2726, 0.5939, 0.2726, 0.565, 0.262, 0.435, 0.488, 0.4061, 0.4774, 0.4061, 0.4774, 0.435, 0.488, 0.5939, 0.4774, 0.565, 0.488, 0.565, 0.488, 0.5939, 0.4774, 0.4061, 0.4774, 0.4061, 0.2726, 0.4061, 0.2726, 0.4061, 0.4774, 0.125, 0.5, 0.125, 0.9839, 0.0, 0.9839, 0.0, 0.5, 0.75, 0.5, 0.75, 0.9839, 0.625, 0.9839, 0.625, 0.5, 0.625, 0.5, 0.625, 0.9839, 0.5, 0.9839, 0.5, 0.5, 0.5, 0.5, 0.5, 0.9839, 0.375, 0.9839, 0.375, 0.5, 0.375, 0.5, 0.375, 0.9839, 0.25, 0.9839, 0.25, 0.5, 0.25, 0.5, 0.25, 0.9839, 0.125, 0.9839, 0.125, 0.5, 1.0, 0.5, 1.0, 0.9839, 0.875, 0.9839, 0.875, 0.5, 0.875, 0.5, 0.875, 0.9839, 0.75, 0.9839, 0.75, 0.5, 0.75, 0.49, 0.9197, 0.4197, 0.99, 0.25, 0.9197, 0.08029, 0.75, 0.01, 0.5803, 0.08029, 0.51, 0.25, 0.5803, 0.4197, 0.875, 0.9839, 1.0, 0.9839, 0.9825, 1.0, 0.8925, 1.0, 0.75, 0.9839, 0.875, 0.9839, 0.8575, 1.0, 0.7675, 1.0, 0.625, 0.9839, 0.75, 0.9839, 0.7325, 1.0, 0.6425, 1.0, 0.5, 0.9839, 0.625, 0.9839, 0.6075, 1.0, 0.5175, 1.0, 0.375, 0.9839, 0.5, 0.9839, 0.4825, 1.0, 0.3925, 1.0, 0.25, 0.9839, 0.375, 0.9839, 0.3575, 1.0, 0.2675, 1.0, 0.125, 0.9839, 0.25, 0.9839, 0.2325, 1.0, 0.1425, 1.0, 0.0, 0.9839, 0.125, 0.9839, 0.1075, 1.0, 0.01746, 1.0, 0.3723, 0.3723, 0.25, 0.4229, 0.1277, 0.3723, 0.07706, 0.25, 0.1277, 0.1277, 0.25, 0.07706, 0.3723, 0.1277, 0.4229, 0.25, 0.125, 0.5, 0.125, 0.9839, 0.0, 0.9839, 0.0, 0.5, 0.75, 0.5, 0.75, 0.9839, 0.625, 0.9839, 0.625, 0.5, 0.625, 0.5, 0.625, 0.9839, 0.5, 0.9839, 0.5, 0.5, 0.5, 0.5, 0.5, 0.9839, 0.375, 0.9839, 0.375, 0.5, 0.375, 0.5, 0.375, 0.9839, 0.25, 0.9839, 0.25, 0.5, 0.25, 0.5, 0.25, 0.9839, 0.125, 0.9839, 0.125, 0.5, 1.0, 0.5, 1.0, 0.9839, 0.875, 0.9839, 0.875, 0.5, 0.875, 0.5, 0.875, 0.9839, 0.75, 0.9839, 0.75, 0.5, 0.75, 0.49, 0.9197, 0.4197, 0.99, 0.25, 0.9197, 0.08029, 0.75, 0.01, 0.5803, 0.08029, 0.51, 0.25, 0.5803, 0.4197, 0.875, 0.9839, 1.0, 0.9839, 0.9825, 1.0, 0.8925, 1.0, 0.75, 0.9839, 0.875, 0.9839, 0.8575, 1.0, 0.7675, 1.0, 0.625, 0.9839, 0.75, 0.9839, 0.7325, 1.0, 0.6425, 1.0, 0.5, 0.9839, 0.625, 0.9839, 0.6075, 1.0, 0.5175, 1.0, 0.375, 0.9839, 0.5, 0.9839, 0.4825, 1.0, 0.3925, 1.0, 0.25, 0.9839, 0.375, 0.9839, 0.3575, 1.0, 0.2675, 1.0, 0.125, 0.9839, 0.25, 0.9839, 0.2325, 1.0, 0.1425, 1.0, 0.0, 0.9839, 0.125, 0.9839, 0.1075, 1.0, 0.01746, 1.0, 0.3723, 0.3723, 0.25, 0.4229, 0.1277, 0.3723, 0.07706, 0.25, 0.1277, 0.1277, 0.25, 0.07706, 0.3723, 0.1277, 0.4229, 0.25, 0.375, 0.375, 0.625, 0.375, 0.625, 0.4874, 0.5789, 0.5, 0.4211, 0.5, 0.375, 0.4874, 0.25, 0.75, 0.25, 0.5, 0.3624, 0.5, 0.3624, 0.75, 0.4404, 0.75, 0.5596, 0.75, 0.5596, 1.0, 0.4404, 1.0, 0.6154, 0.3166, 0.6154, 0.4334, 0.6154, 0.4334, 0.6154, 0.3166, 0.625, 0.5, 0.875, 0.5, 0.875, 0.6846, 0.625, 0.6846, 0.375, 0.06544, 0.4404, 0.0, 0.5596, 0.0, 0.625, 0.06544, 0.625, 0.25, 0.375, 0.25, 0.125, 0.6846, 0.375, 0.6846, 0.375, 0.75, 0.125, 0.75, 0.625, 0.75, 0.625, 1.0, 0.5596, 1.0, 0.5596, 0.75, 0.125, 0.5, 0.375, 0.5, 0.375, 0.6846, 0.125, 0.6846, 0.6154, 0.3166, 0.3846, 0.3166, 0.375, 0.25, 0.625, 0.25, 0.3846, 0.3166, 0.3846, 0.4334, 0.375, 0.5, 0.375, 0.25, 0.6154, 0.4334, 0.6154, 0.3166, 0.625, 0.25, 0.625, 0.5, 0.3846, 0.4334, 0.6154, 0.4334, 0.625, 0.5, 0.375, 0.5, 0.6154, 0.3166, 0.6154, 0.4334, 0.6154, 0.4334, 0.6154, 0.3166, 0.3846, 0.3166, 0.6154, 0.3166, 0.6154, 0.3166, 0.3846, 0.3166, 0.6154, 0.4334, 0.3846, 0.4334, 0.3846, 0.4334, 0.6154, 0.4334, 0.3846, 0.4334, 0.3846, 0.3166, 0.3846, 0.3166, 0.3846, 0.4334, 0.6154, 0.4334, 0.3846, 0.4334, 0.3846, 0.4334, 0.6154, 0.4334, 0.3846, 0.3166, 0.6154, 0.3166, 0.6154, 0.3166, 0.3846, 0.3166, 0.6154, 0.4334, 0.3846, 0.4334, 0.3846, 0.4334, 0.6154, 0.4334, 0.3846, 0.4334, 0.3846, 0.3166, 0.3846, 0.3166, 0.3846, 0.4334, 0.3846, 0.3166, 0.6154, 0.3166, 0.6154, 0.4334, 0.3846, 0.4334, 0.3846, 0.4334, 0.3846, 0.3166, 0.3846, 0.3166, 0.3846, 0.4334, 0.6154, 0.4334, 0.6154, 0.3166, 0.6154, 0.3166, 0.6154, 0.4334, 0.3846, 0.3166, 0.6154, 0.3166, 0.6154, 0.3166, 0.3846, 0.3166, 0.3846, 0.3166, 0.6154, 0.3166, 0.6154, 0.3166, 0.3846, 0.3166, 0.6154, 0.3166, 0.6154, 0.4334, 0.6154, 0.4334, 0.6154, 0.3166, 0.3846, 0.4334, 0.3846, 0.3166, 0.3846, 0.3166, 0.3846, 0.4334, 0.6154, 0.4334, 0.3846, 0.4334, 0.3846, 0.4334, 0.6154, 0.4334, 0.6154, 0.2742, 0.6154, 0.39, 0.6154, 0.39, 0.6154, 0.2738, 0.6154, 0.3166, 0.6154, 0.4334, 0.6154, 0.39, 0.6154, 0.2742, 0.6154, 0.3166, 0.6154, 0.3166, 0.6154, 0.2742, 0.6154, 0.3166, 0.6154, 0.4334, 0.6154, 0.4334, 0.6154, 0.4334, 0.6154, 0.39, 0.6154, 0.3166, 0.6154, 0.2738, 0.6154, 0.2735, 0.6154, 0.3166, 0.6154, 0.39, 0.6154, 0.4334, 0.6154, 0.4334, 0.6154, 0.39, 0.6154, 0.3166, 0.6154, 0.2742, 0.6154, 0.2738, 0.6154, 0.3166, 0.6154, 0.4334, 0.6154, 0.3166, 0.6154, 0.3166, 0.6154, 0.4334, 0.6154, 0.4334, 0.6154, 0.3166, 0.6154, 0.3166, 0.6154, 0.4334, 0.6154, 0.4334, 0.6154, 0.3166, 0.6154, 0.3166, 0.6154, 0.4334, 0.6154, 0.2738, 0.6154, 0.39, 0.6154, 0.3901, 0.6154, 0.2735, 0.6154, 0.39, 0.6154, 0.4334, 0.6154, 0.4334, 0.6154, 0.3901, 0.6154, 0.2737, 0.6154, 0.3899, 0.6154, 0.3899, 0.6154, 0.2732, 0.6154, 0.2735, 0.6154, 0.3901, 0.6154, 0.3899, 0.6154, 0.2741, 0.6154, 0.3901, 0.6154, 0.4334, 0.6154, 0.4334, 0.6154, 0.3899, 0.6154, 0.3166, 0.6154, 0.2735, 0.6154, 0.2741, 0.6154, 0.3166, 0.6154, 0.2732, 0.6154, 0.3899, 0.6154, 0.4334, 0.6154, 0.3166, 0.6154, 0.3899, 0.6154, 0.4334, 0.6154, 0.4334, 0.6154, 0.3899, 0.6154, 0.3166, 0.6154, 0.2737, 0.6154, 0.2732, 0.6154, 0.3166, 0.6154, 0.4334, 0.6154, 0.3166, 0.6154, 0.3166, 0.6154, 0.4334, 0.6154, 0.4334, 0.6154, 0.3166, 0.6154, 0.3166, 0.6154, 0.4334, 0.6154, 0.3166, 0.6154, 0.2741, 0.6154, 0.2737, 0.6154, 0.3166, 0.6154, 0.3899, 0.6154, 0.4334, 0.6154, 0.4334, 0.6154, 0.3899, 0.6154, 0.2741, 0.6154, 0.3899, 0.6154, 0.3899, 0.6154, 0.2737, 0.4861, 0.5065, 0.3986, 0.5064, 0.3914, 0.5, 0.4851, 0.5, 0.3986, 0.5064, 0.3914, 0.5219, 0.3914, 0.5, 0.6086, 0.522, 0.6014, 0.5065, 0.6086, 0.5, 0.6086, 0.522, 0.6303, 0.5226, 0.6303, 0.6601, 0.6086, 0.6667, 0.3697, 0.5226, 0.3914, 0.5219, 0.3914, 0.6667, 0.3697, 0.6601, 0.625, 0.5, 0.625, 0.6846, 0.5596, 0.75, 0.4404, 0.75, 0.375, 0.6846, 0.375, 0.5, 0.7266, 0.5592, 0.6537, 0.5631, 0.6361, 0.5156, 0.739, 0.5278, 0.7266, 0.6773, 0.7266, 0.5592, 0.739, 0.5278, 0.75, 0.5366, 0.75, 0.737, 0.6537, 0.5631, 0.6537, 0.6316, 0.6303, 0.6601, 0.6303, 0.5226, 0.6361, 0.5156, 0.4003, 0.4777, 0.3989, 0.3993, 0.3989, 0.3993, 0.4003, 0.4777, 0.4003, 0.4777, 0.4003, 0.4777, 0.4438, 0.4917, 0.4438, 0.4917, 0.555, 0.4917, 0.4438, 0.4917, 0.4438, 0.4917, 0.555, 0.4917, 0.5992, 0.4775, 0.5992, 0.4775, 0.555, 0.4917, 0.555, 0.4917, 0.6014, 0.375, 0.5992, 0.4776, 0.5992, 0.4775, 0.6014, 0.375, 0.6014, 0.5065, 0.5139, 0.5065, 0.5149, 0.5, 0.6086, 0.5, 0.5139, 0.5065, 0.4861, 0.5065, 0.4851, 0.5, 0.5149, 0.5, 0.425, 0.7906, 0.4897, 0.7906, 0.4897, 0.875, 0.425, 0.875, 0.5111, 0.5249, 0.5111, 0.6418, 0.5111, 0.6418, 0.5111, 0.5249, 0.575, 0.7906, 0.5103, 0.7906, 0.5149, 0.7798, 0.6086, 0.7798, 0.5149, 0.6667, 0.5149, 0.7798, 0.5149, 0.7798, 0.5149, 0.6667, 0.4193, 0.5249, 0.4889, 0.5249, 0.4889, 0.5249, 0.4193, 0.5249, 0.4889, 0.6418, 0.4889, 0.5249, 0.4889, 0.5249, 0.4889, 0.6418, 0.4193, 0.5249, 0.4889, 0.5249, 0.4889, 0.6418, 0.4193, 0.6418, 0.4889, 0.6418, 0.4889, 0.6418, 0.4889, 0.6418, 0.4889, 0.6418, 0.4193, 0.6418, 0.4889, 0.6418, 0.4851, 0.6667, 0.3914, 0.6667, 0.5111, 0.5249, 0.5111, 0.5249, 0.5111, 0.5249, 0.5111, 0.5249, 0.5807, 0.5249, 0.5111, 0.5249, 0.5139, 0.5065, 0.6014, 0.5065, 0.5111, 0.6418, 0.5111, 0.6418, 0.5111, 0.6418, 0.5111, 0.6418, 0.5807, 0.6418, 0.5111, 0.6418, 0.5111, 0.6418, 0.5807, 0.6418, 0.4861, 0.5065, 0.5139, 0.5065, 0.5139, 0.5065, 0.4861, 0.5065, 0.6086, 0.7798, 0.5149, 0.7798, 0.5149, 0.6667, 0.6086, 0.6667, 0.4889, 0.5249, 0.4889, 0.5249, 0.4889, 0.5249, 0.4889, 0.5249, 0.425, 0.7906, 0.4897, 0.7906, 0.4897, 0.7906, 0.425, 0.7906, 0.4889, 0.5249, 0.4861, 0.5065, 0.4861, 0.5065, 0.4889, 0.5249, 0.4897, 0.7906, 0.5103, 0.7906, 0.5103, 0.875, 0.4897, 0.875, 0.5103, 0.7906, 0.4897, 0.7906, 0.4851, 0.7798, 0.5149, 0.7798, 0.4889, 0.5249, 0.5111, 0.5249, 0.5111, 0.5249, 0.4889, 0.5249, 0.4889, 0.5249, 0.5111, 0.5249, 0.5111, 0.6418, 0.4889, 0.6418, 0.4889, 0.6418, 0.5111, 0.6418, 0.5149, 0.6667, 0.4851, 0.6667, 0.5111, 0.5249, 0.4889, 0.5249, 0.4861, 0.5065, 0.5139, 0.5065, 0.5111, 0.6418, 0.4889, 0.6418, 0.4889, 0.6418, 0.5111, 0.6418, 0.5149, 0.7798, 0.4851, 0.7798, 0.4851, 0.6667, 0.5149, 0.6667, 0.4897, 0.7906, 0.5103, 0.7906, 0.5103, 0.7906, 0.4897, 0.7906, 0.4897, 0.875, 0.4897, 0.7906, 0.4897, 0.7906, 0.4897, 0.875, 0.4851, 0.7798, 0.4851, 0.6667, 0.4851, 0.6667, 0.4851, 0.7798, 0.4851, 0.6667, 0.4889, 0.6418, 0.4889, 0.6418, 0.4851, 0.6667, 0.5103, 0.7906, 0.5103, 0.875, 0.5103, 0.875, 0.5103, 0.7906, 0.4897, 0.7906, 0.4897, 0.7906, 0.4897, 0.7906, 0.4897, 0.7906, 0.5111, 0.6418, 0.5149, 0.6667, 0.5149, 0.6667, 0.5111, 0.6418, 0.5149, 0.7798, 0.5103, 0.7906, 0.5103, 0.7906, 0.5149, 0.7798, 0.5103, 0.7906, 0.5103, 0.7906, 0.5103, 0.7906, 0.5103, 0.7906, 0.5139, 0.5065, 0.5111, 0.5249, 0.5111, 0.5249, 0.5139, 0.5065, 0.4897, 0.7906, 0.4851, 0.7798, 0.4851, 0.7798, 0.4897, 0.7906, 0.2716, 0.5, 0.25, 0.5334, 0.2724, 0.5314, 0.425, 0.875, 0.425, 0.875, 0.425, 0.7906, 0.425, 0.7906, 0.3989, 0.3993, 0.3985, 0.375, 0.3985, 0.375, 0.6686, 0.6734, 0.6686, 0.6734, 0.6537, 0.6316, 0.6537, 0.6316, 0.5103, 0.7906, 0.5103, 0.7906, 0.575, 0.7906, 0.575, 0.7906, 0.4851, 0.7798, 0.4851, 0.6667, 0.3914, 0.6667, 0.3914, 0.7798, 0.4889, 0.6418, 0.4889, 0.6418, 0.4193, 0.6418, 0.4193, 0.6418, 0.625, 0.6719, 0.6086, 0.6667, 0.6086, 0.7798, 0.625, 0.7746, 0.3427, 0.7358, 0.3452, 0.75, 0.375, 0.6667, 0.3697, 0.6601, 0.3914, 0.5, 0.3697, 0.5, 0.3697, 0.5226, 0.3914, 0.5219, 0.3452, 0.75, 0.3427, 0.7358, 0.25, 0.737, 0.25, 0.75, 0.6303, 0.5, 0.6086, 0.5, 0.6086, 0.522, 0.6303, 0.5226, 0.625, 0.7818, 0.6086, 0.7798, 0.6086, 0.875, 0.625, 0.8745, 0.4003, 0.4777, 0.4003, 0.4777, 0.3989, 0.3993, 0.6537, 0.6316, 0.6303, 0.6601, 0.6573, 0.7358, 0.6686, 0.6734, 0.6361, 0.5156, 0.6303, 0.5, 0.6303, 0.5226, 0.6686, 0.6734, 0.6573, 0.7358, 0.75, 0.737, 0.7266, 0.6773, 0.75, 0.5366, 0.75, 0.5, 0.739, 0.5278, 0.739, 0.5278, 0.75, 0.5, 0.6303, 0.5, 0.6361, 0.5156, 0.6537, 0.5631, 0.6537, 0.6316, 0.6686, 0.6734, 0.7266, 0.6773, 0.7266, 0.5592, 0.6537, 0.5631, 0.6537, 0.5631, 0.7266, 0.5592, 0.7266, 0.5592, 0.6537, 0.6316, 0.6537, 0.6316, 0.6537, 0.5631, 0.6537, 0.5631, 0.7266, 0.6773, 0.7266, 0.6773, 0.6686, 0.6734, 0.6686, 0.6734, 0.7266, 0.5592, 0.7266, 0.5592, 0.7266, 0.6773, 0.7266, 0.6773, 0.4193, 0.5249, 0.3986, 0.5064, 0.3914, 0.5219, 0.3914, 0.6667, 0.4193, 0.6418, 0.5807, 0.6418, 0.6086, 0.6667, 0.6086, 0.522, 0.6014, 0.5065, 0.5807, 0.5249, 0.4889, 0.5249, 0.4861, 0.5065, 0.3986, 0.5064, 0.4193, 0.5249, 0.5111, 0.6418, 0.5149, 0.6667, 0.6086, 0.6667, 0.5807, 0.6418, 0.5111, 0.5249, 0.5111, 0.6418, 0.5807, 0.6418, 0.5807, 0.5249, 0.5807, 0.5249, 0.5807, 0.5249, 0.5807, 0.6418, 0.5807, 0.6418, 0.5111, 0.5249, 0.5111, 0.5249, 0.5807, 0.5249, 0.5807, 0.5249, 0.4193, 0.6418, 0.4193, 0.6418, 0.4193, 0.5249, 0.4193, 0.5249, 0.425, 0.7906, 0.3914, 0.7798, 0.3914, 0.875, 0.425, 0.875, 0.575, 0.875, 0.6086, 0.875, 0.6086, 0.7798, 0.575, 0.7906, 0.4897, 0.7906, 0.4851, 0.7798, 0.3914, 0.7798, 0.425, 0.7906, 0.5103, 0.7906, 0.5103, 0.875, 0.575, 0.875, 0.575, 0.7906, 0.575, 0.7906, 0.575, 0.7906, 0.575, 0.875, 0.575, 0.875, 0.555, 0.4917, 0.555, 0.4917, 0.4438, 0.4917, 0.4438, 0.4917, 0.4438, 0.4917, 0.375, 0.3966, 0.375, 0.4947, 0.3867, 0.4932, 0.4003, 0.4777, 0.3989, 0.3993, 0.3985, 0.375, 0.375, 0.375, 0.375, 0.3966, 0.3989, 0.3993, 0.6037, 0.4955, 0.6086, 0.5, 0.625, 0.4947, 0.6134, 0.4931, 0.4003, 0.4777, 0.4003, 0.4777, 0.3989, 0.3993, 0.3989, 0.3993, 0.3967, 0.4958, 0.3914, 0.5, 0.4851, 0.5, 0.5149, 0.5, 0.6086, 0.5, 0.6027, 0.4958, 0.555, 0.4917, 0.4438, 0.4917, 0.6134, 0.4931, 0.625, 0.4947, 0.625, 0.375, 0.6014, 0.375, 0.5992, 0.4776, 0.3985, 0.375, 0.3989, 0.3993, 0.4003, 0.4777, 0.4428, 0.4914, 0.5548, 0.4916, 0.5975, 0.4781, 0.6014, 0.375, 0.6014, 0.375, 0.6014, 0.375, 0.5992, 0.4775, 0.5992, 0.4775, 0.3989, 0.3993, 0.3989, 0.3993, 0.3985, 0.375, 0.3985, 0.375, 0.3873, 0.4933, 0.375, 0.4947, 0.3914, 0.5, 0.3967, 0.4958, 0.25, 0.5334, 0.25, 0.737, 0.3427, 0.7358, 0.3697, 0.6601, 0.3697, 0.5226, 0.2724, 0.5314, 0.2724, 0.5314, 0.3697, 0.5226, 0.3697, 0.5, 0.2716, 0.5, 0.3989, 0.3993, 0.3985, 0.375, 0.3989, 0.3993, 0.25, 0.5, 0.25, 0.5334, 0.2716, 0.5, 0.4003, 0.4777, 0.3873, 0.4933, 0.3967, 0.4958, 0.4006, 0.4913, 0.555, 0.4917, 0.6037, 0.4955, 0.6134, 0.4931, 0.6001, 0.4917, 0.4003, 0.4777, 0.4438, 0.4917, 0.4438, 0.4917, 0.4003, 0.4777, 0.5992, 0.4775, 0.555, 0.4917, 0.555, 0.4917, 0.5992, 0.4776, 0.4003, 0.4777, 0.4438, 0.4917, 0.4438, 0.4917, 0.4003, 0.4777, 0.375, 0.7626, 0.375, 0.875, 0.625, 0.875, 0.625, 0.7626, 0.5789, 0.75, 0.4211, 0.75, 0.4211, 0.5, 0.4211, 0.75, 0.5789, 0.75, 0.5789, 0.5, 0.6376, 0.5, 0.6376, 0.75, 0.75, 0.75, 0.75, 0.5, 0.3624, 0.75, 0.4211, 0.75, 0.4211, 0.5, 0.3624, 0.5, 0.6376, 0.5, 0.5789, 0.5, 0.5789, 0.75, 0.6376, 0.75, 0.375, 0.7626, 0.375, 0.9874, 0.4211, 1.0, 0.5789, 1.0, 0.625, 0.9874, 0.625, 0.7626, 0.5789, 0.75, 0.4211, 0.75, 0.4211, 0.5, 0.4211, 0.75, 0.5789, 0.75, 0.5789, 0.5, 0.6376, 0.5, 0.6376, 0.75, 0.8624, 0.75, 0.8624, 0.5, 0.4211, 0.0, 0.4211, 0.25, 0.5789, 0.25, 0.5789, 0.0, 0.1376, 0.5, 0.125, 0.5, 0.125, 0.75, 0.1376, 0.75, 0.625, 0.0, 0.5789, 0.0, 0.5789, 0.25, 0.625, 0.25, 0.3624, 0.75, 0.4211, 0.75, 0.4211, 0.5, 0.3624, 0.5, 0.6376, 0.5, 0.5789, 0.5, 0.5789, 0.75, 0.6376, 0.75, 0.1376, 0.5, 0.1376, 0.75, 0.3624, 0.75, 0.3624, 0.5, 0.435, 0.262, 0.435, 0.262, 0.565, 0.262, 0.565, 0.262, 0.435, 0.262, 0.4211, 0.25, 0.375, 0.2626, 0.4061, 0.2726, 0.5939, 0.2726, 0.625, 0.2626, 0.5789, 0.25, 0.565, 0.262, 0.4061, 0.4774, 0.375, 0.4874, 0.4211, 0.5, 0.435, 0.488, 0.565, 0.488, 0.5789, 0.5, 0.625, 0.4874, 0.5939, 0.4774, 0.4061, 0.2726, 0.375, 0.2626, 0.375, 0.4874, 0.4061, 0.4774, 0.565, 0.262, 0.5789, 0.25, 0.4211, 0.25, 0.435, 0.262, 0.5939, 0.4774, 0.625, 0.4874, 0.625, 0.2626, 0.5939, 0.2726, 0.435, 0.488, 0.4211, 0.5, 0.5789, 0.5, 0.565, 0.488, 0.4061, 0.2726, 0.4061, 0.4774, 0.435, 0.488, 0.565, 0.488, 0.5939, 0.4774, 0.5939, 0.2726, 0.565, 0.262, 0.435, 0.262, 0.5939, 0.2726, 0.5939, 0.2726, 0.5939, 0.4774, 0.5939, 0.4774, 0.565, 0.488, 0.565, 0.488, 0.435, 0.488, 0.435, 0.488, 0.4061, 0.2726, 0.4061, 0.2726, 0.435, 0.262, 0.435, 0.262, 0.565, 0.262, 0.565, 0.262, 0.5939, 0.2726, 0.5939, 0.2726, 0.435, 0.488, 0.435, 0.488, 0.4061, 0.4774, 0.4061, 0.4774, 0.5939, 0.4774, 0.5939, 0.4774, 0.565, 0.488, 0.565, 0.488, 0.4061, 0.4774, 0.4061, 0.4774, 0.4061, 0.2726, 0.4061, 0.2726, 0.125, 0.5, 0.0, 0.5, 0.0, 0.9839, 0.125, 0.9839, 0.75, 0.5, 0.625, 0.5, 0.625, 0.9839, 0.75, 0.9839, 0.625, 0.5, 0.5, 0.5, 0.5, 0.9839, 0.625, 0.9839, 0.5, 0.5, 0.375, 0.5, 0.375, 0.9839, 0.5, 0.9839, 0.375, 0.5, 0.25, 0.5, 0.25, 0.9839, 0.375, 0.9839, 0.25, 0.5, 0.125, 0.5, 0.125, 0.9839, 0.25, 0.9839, 1.0, 0.5, 0.875, 0.5, 0.875, 0.9839, 1.0, 0.9839, 0.875, 0.5, 0.75, 0.5, 0.75, 0.9839, 0.875, 0.9839, 0.75, 0.49, 0.5803, 0.4197, 0.51, 0.25, 0.5803, 0.08029, 0.75, 0.01, 0.9197, 0.08029, 0.99, 0.25, 0.9197, 0.4197, 0.875, 0.9839, 0.8925, 1.0, 0.9825, 1.0, 1.0, 0.9839, 0.75, 0.9839, 0.7675, 1.0, 0.8575, 1.0, 0.875, 0.9839, 0.625, 0.9839, 0.6425, 1.0, 0.7325, 1.0, 0.75, 0.9839, 0.5, 0.9839, 0.5175, 1.0, 0.6075, 1.0, 0.625, 0.9839, 0.375, 0.9839, 0.3925, 1.0, 0.4825, 1.0, 0.5, 0.9839, 0.25, 0.9839, 0.2675, 1.0, 0.3575, 1.0, 0.375, 0.9839, 0.125, 0.9839, 0.1425, 1.0, 0.2325, 1.0, 0.25, 0.9839, 0.0, 0.9839, 0.01746, 1.0, 0.1075, 1.0, 0.125, 0.9839, 0.3723, 0.3723, 0.4229, 0.25, 0.3723, 0.1277, 0.25, 0.07706, 0.1277, 0.1277, 0.07706, 0.25, 0.1277, 0.3723, 0.25, 0.4229, 0.125, 0.5, 0.0, 0.5, 0.0, 0.9839, 0.125, 0.9839, 0.75, 0.5, 0.625, 0.5, 0.625, 0.9839, 0.75, 0.9839, 0.625, 0.5, 0.5, 0.5, 0.5, 0.9839, 0.625, 0.9839, 0.5, 0.5, 0.375, 0.5, 0.375, 0.9839, 0.5, 0.9839, 0.375, 0.5, 0.25, 0.5, 0.25, 0.9839, 0.375, 0.9839, 0.25, 0.5, 0.125, 0.5, 0.125, 0.9839, 0.25, 0.9839, 1.0, 0.5, 0.875, 0.5, 0.875, 0.9839, 1.0, 0.9839, 0.875, 0.5, 0.75, 0.5, 0.75, 0.9839, 0.875, 0.9839, 0.75, 0.49, 0.5803, 0.4197, 0.51, 0.25, 0.5803, 0.08029, 0.75, 0.01, 0.9197, 0.08029, 0.99, 0.25, 0.9197, 0.4197, 0.875, 0.9839, 0.8925, 1.0, 0.9825, 1.0, 1.0, 0.9839, 0.75, 0.9839, 0.7675, 1.0, 0.8575, 1.0, 0.875, 0.9839, 0.625, 0.9839, 0.6425, 1.0, 0.7325, 1.0, 0.75, 0.9839, 0.5, 0.9839, 0.5175, 1.0, 0.6075, 1.0, 0.625, 0.9839, 0.375, 0.9839, 0.3925, 1.0, 0.4825, 1.0, 0.5, 0.9839, 0.25, 0.9839, 0.2675, 1.0, 0.3575, 1.0, 0.375, 0.9839, 0.125, 0.9839, 0.1425, 1.0, 0.2325, 1.0, 0.25, 0.9839, 0.0, 0.9839, 0.01746, 1.0, 0.1075, 1.0, 0.125, 0.9839, 0.3723, 0.3723, 0.4229, 0.25, 0.3723, 0.1277, 0.25, 0.07706, 0.1277, 0.1277, 0.07706, 0.25, 0.1277, 0.3723, 0.25, 0.4229, 0.375, 0.375, 0.375, 0.4874, 0.4211, 0.5, 0.5789, 0.5, 0.625, 0.4874, 0.625, 0.375, 0.25, 0.75, 0.3624, 0.75, 0.3624, 0.5, 0.25, 0.5, 0.4404, 0.75, 0.4404, 1.0, 0.5596, 1.0, 0.5596, 0.75, 0.6154, 0.3166, 0.6154, 0.3166, 0.6154, 0.4334, 0.6154, 0.4334, 0.625, 0.5, 0.625, 0.6846, 0.875, 0.6846, 0.875, 0.5, 0.375, 0.06544, 0.375, 0.25, 0.625, 0.25, 0.625, 0.06544, 0.5596, 0.0, 0.4404, 0.0, 0.125, 0.6846, 0.125, 0.75, 0.375, 0.75, 0.375, 0.6846, 0.625, 0.75, 0.5596, 0.75, 0.5596, 1.0, 0.625, 1.0, 0.125, 0.5, 0.125, 0.6846, 0.375, 0.6846, 0.375, 0.5, 0.6154, 0.3166, 0.625, 0.25, 0.375, 0.25, 0.3846, 0.3166, 0.3846, 0.3166, 0.375, 0.25, 0.375, 0.5, 0.3846, 0.4334, 0.6154, 0.4334, 0.625, 0.5, 0.625, 0.25, 0.6154, 0.3166, 0.3846, 0.4334, 0.375, 0.5, 0.625, 0.5, 0.6154, 0.4334, 0.6154, 0.3166, 0.6154, 0.3166, 0.6154, 0.4334, 0.6154, 0.4334, 0.3846, 0.3166, 0.3846, 0.3166, 0.6154, 0.3166, 0.6154, 0.3166, 0.6154, 0.4334, 0.6154, 0.4334, 0.3846, 0.4334, 0.3846, 0.4334, 0.3846, 0.4334, 0.3846, 0.4334, 0.3846, 0.3166, 0.3846, 0.3166, 0.6154, 0.4334, 0.6154, 0.4334, 0.3846, 0.4334, 0.3846, 0.4334, 0.3846, 0.3166, 0.3846, 0.3166, 0.6154, 0.3166, 0.6154, 0.3166, 0.6154, 0.4334, 0.6154, 0.4334, 0.3846, 0.4334, 0.3846, 0.4334, 0.3846, 0.4334, 0.3846, 0.4334, 0.3846, 0.3166, 0.3846, 0.3166, 0.3846, 0.4334, 0.3846, 0.4334, 0.3846, 0.3166, 0.3846, 0.3166, 0.3846, 0.3166, 0.3846, 0.3166, 0.6154, 0.3166, 0.6154, 0.3166, 0.3846, 0.3166, 0.3846, 0.3166, 0.6154, 0.3166, 0.6154, 0.3166, 0.6154, 0.3166, 0.6154, 0.3166, 0.6154, 0.4334, 0.6154, 0.4334, 0.3846, 0.4334, 0.3846, 0.4334, 0.3846, 0.3166, 0.3846, 0.3166, 0.6154, 0.4334, 0.6154, 0.4334, 0.3846, 0.4334, 0.3846, 0.4334, 0.6154, 0.2742, 0.6154, 0.2738, 0.6154, 0.39, 0.6154, 0.39, 0.6154, 0.3166, 0.6154, 0.2742, 0.6154, 0.39, 0.6154, 0.4334, 0.6154, 0.3166, 0.6154, 0.3166, 0.6154, 0.2742, 0.6154, 0.3166, 0.6154, 0.4334, 0.6154, 0.39, 0.6154, 0.4334, 0.6154, 0.4334, 0.6154, 0.3166, 0.6154, 0.3166, 0.6154, 0.2735, 0.6154, 0.2738, 0.6154, 0.39, 0.6154, 0.39, 0.6154, 0.4334, 0.6154, 0.4334, 0.6154, 0.3166, 0.6154, 0.3166, 0.6154, 0.2738, 0.6154, 0.2742, 0.6154, 0.2738, 0.6154, 0.2735, 0.6154, 0.3901, 0.6154, 0.39, 0.6154, 0.39, 0.6154, 0.3901, 0.6154, 0.4334, 0.6154, 0.4334, 0.6154, 0.2737, 0.6154, 0.2732, 0.6154, 0.3899, 0.6154, 0.3899, 0.6154, 0.2735, 0.6154, 0.2741, 0.6154, 0.3899, 0.6154, 0.3901, 0.6154, 0.3901, 0.6154, 0.3899, 0.6154, 0.4334, 0.6154, 0.4334, 0.6154, 0.3166, 0.6154, 0.3166, 0.6154, 0.2741, 0.6154, 0.2735, 0.6154, 0.2732, 0.6154, 0.3166, 0.6154, 0.4334, 0.6154, 0.3899, 0.6154, 0.3899, 0.6154, 0.3899, 0.6154, 0.4334, 0.6154, 0.4334, 0.6154, 0.3166, 0.6154, 0.3166, 0.6154, 0.2732, 0.6154, 0.2737, 0.6154, 0.3166, 0.6154, 0.3166, 0.6154, 0.2737, 0.6154, 0.2741, 0.6154, 0.3899, 0.6154, 0.3899, 0.6154, 0.4334, 0.6154, 0.4334, 0.6154, 0.2741, 0.6154, 0.2737, 0.6154, 0.3899, 0.6154, 0.3899, 0.4861, 0.5065, 0.4851, 0.5, 0.3914, 0.5, 0.3986, 0.5064, 0.3986, 0.5064, 0.3914, 0.5, 0.3914, 0.5219, 0.6086, 0.522, 0.6086, 0.5, 0.6014, 0.5065, 0.6086, 0.522, 0.6086, 0.6667, 0.6303, 0.6601, 0.6303, 0.5226, 0.3697, 0.5226, 0.3697, 0.6601, 0.3914, 0.6667, 0.3914, 0.5219, 0.625, 0.5, 0.375, 0.5, 0.375, 0.6846, 0.4404, 0.75, 0.5596, 0.75, 0.625, 0.6846, 0.7266, 0.5592, 0.739, 0.5278, 0.6361, 0.5156, 0.6537, 0.5631, 0.7266, 0.6773, 0.75, 0.737, 0.75, 0.5366, 0.739, 0.5278, 0.7266, 0.5592, 0.6537, 0.5631, 0.6361, 0.5156, 0.6303, 0.5226, 0.6303, 0.6601, 0.6537, 0.6316, 0.4003, 0.4777, 0.4003, 0.4777, 0.3989, 0.3993, 0.3989, 0.3993, 0.4003, 0.4777, 0.4438, 0.4917, 0.4438, 0.4917, 0.4003, 0.4777, 0.555, 0.4917, 0.555, 0.4917, 0.4438, 0.4917, 0.4438, 0.4917, 0.5992, 0.4775, 0.555, 0.4917, 0.555, 0.4917, 0.5992, 0.4775, 0.6014, 0.375, 0.6014, 0.375, 0.5992, 0.4775, 0.5992, 0.4776, 0.6014, 0.5065, 0.6086, 0.5, 0.5149, 0.5, 0.5139, 0.5065, 0.5139, 0.5065, 0.5149, 0.5, 0.4851, 0.5, 0.4861, 0.5065, 0.425, 0.7906, 0.425, 0.875, 0.4897, 0.875, 0.4897, 0.7906, 0.5111, 0.5249, 0.5111, 0.5249, 0.5111, 0.6418, 0.5111, 0.6418, 0.575, 0.7906, 0.6086, 0.7798, 0.5149, 0.7798, 0.5103, 0.7906, 0.5149, 0.6667, 0.5149, 0.6667, 0.5149, 0.7798, 0.5149, 0.7798, 0.4193, 0.5249, 0.4193, 0.5249, 0.4889, 0.5249, 0.4889, 0.5249, 0.4889, 0.6418, 0.4889, 0.6418, 0.4889, 0.5249, 0.4889, 0.5249, 0.4193, 0.5249, 0.4193, 0.6418, 0.4889, 0.6418, 0.4889, 0.5249, 0.4889, 0.6418, 0.4889, 0.6418, 0.4889, 0.6418, 0.4889, 0.6418, 0.4193, 0.6418, 0.3914, 0.6667, 0.4851, 0.6667, 0.4889, 0.6418, 0.5111, 0.5249, 0.5111, 0.5249, 0.5111, 0.5249, 0.5111, 0.5249, 0.5807, 0.5249, 0.6014, 0.5065, 0.5139, 0.5065, 0.5111, 0.5249, 0.5111, 0.6418, 0.5111, 0.6418, 0.5111, 0.6418, 0.5111, 0.6418, 0.5807, 0.6418, 0.5807, 0.6418, 0.5111, 0.6418, 0.5111, 0.6418, 0.4861, 0.5065, 0.4861, 0.5065, 0.5139, 0.5065, 0.5139, 0.5065, 0.6086, 0.7798, 0.6086, 0.6667, 0.5149, 0.6667, 0.5149, 0.7798, 0.4889, 0.5249, 0.4889, 0.5249, 0.4889, 0.5249, 0.4889, 0.5249, 0.425, 0.7906, 0.425, 0.7906, 0.4897, 0.7906, 0.4897, 0.7906, 0.4889, 0.5249, 0.4889, 0.5249, 0.4861, 0.5065, 0.4861, 0.5065, 0.4897, 0.7906, 0.4897, 0.875, 0.5103, 0.875, 0.5103, 0.7906, 0.5103, 0.7906, 0.5149, 0.7798, 0.4851, 0.7798, 0.4897, 0.7906, 0.4889, 0.5249, 0.4889, 0.5249, 0.5111, 0.5249, 0.5111, 0.5249, 0.4889, 0.5249, 0.4889, 0.6418, 0.5111, 0.6418, 0.5111, 0.5249, 0.4889, 0.6418, 0.4851, 0.6667, 0.5149, 0.6667, 0.5111, 0.6418, 0.5111, 0.5249, 0.5139, 0.5065, 0.4861, 0.5065, 0.4889, 0.5249, 0.5111, 0.6418, 0.5111, 0.6418, 0.4889, 0.6418, 0.4889, 0.6418, 0.5149, 0.7798, 0.5149, 0.6667, 0.4851, 0.6667, 0.4851, 0.7798, 0.4897, 0.7906, 0.4897, 0.7906, 0.5103, 0.7906, 0.5103, 0.7906, 0.4897, 0.875, 0.4897, 0.875, 0.4897, 0.7906, 0.4897, 0.7906, 0.4851, 0.7798, 0.4851, 0.7798, 0.4851, 0.6667, 0.4851, 0.6667, 0.4851, 0.6667, 0.4851, 0.6667, 0.4889, 0.6418, 0.4889, 0.6418, 0.5103, 0.7906, 0.5103, 0.7906, 0.5103, 0.875, 0.5103, 0.875, 0.4897, 0.7906, 0.4897, 0.7906, 0.4897, 0.7906, 0.4897, 0.7906, 0.5111, 0.6418, 0.5111, 0.6418, 0.5149, 0.6667, 0.5149, 0.6667, 0.5149, 0.7798, 0.5149, 0.7798, 0.5103, 0.7906, 0.5103, 0.7906, 0.5103, 0.7906, 0.5103, 0.7906, 0.5103, 0.7906, 0.5103, 0.7906, 0.5139, 0.5065, 0.5139, 0.5065, 0.5111, 0.5249, 0.5111, 0.5249, 0.4897, 0.7906, 0.4897, 0.7906, 0.4851, 0.7798, 0.4851, 0.7798])
me_cube_006.materials.append(mat_headset_pivot)
me_cube_006.materials.append(mat_headset_body)
me_cube_006.materials.append(mat_headset_facerubber)
me_cube_006.materials.append(mat_headset_strap)
me_cube_006.materials.append(mat_headset_behindlens)
me_cube_006.materials.append(mat_headset_eyeframe)
me_cube_006.materials.append(mat_headset_lensframe)
me_cube_006.materials.append(mat_headset_lens)
me_cube_006.materials.append(mat_headset_antenna)
me_cube_006.materials.append(mat_material_002)
me_cube_006.remesh_voxel_size = 0.114
me_cube_006.update()
arm_armature = bpy.data.armatures.new('Armature')  # bones are not reproduced

# ---- objects
ob_headset = bpy.data.objects.new('headset', me_cube_006)
ob_control_rig = bpy.data.objects.new('control_rig', arm_armature)

# ---- transforms, parenting, visibility, modifiers, constraints
ob_headset.parent = ob_control_rig
ob_headset.matrix_parent_inverse = Matrix(((0.9143, -0.0, 0.0, -0.57), (0.0, -3.996e-08, -0.9143, 0.08045), (0.0, 0.9143, -3.996e-08, -0.3477), (-0.0, 0.0, 0.0, 1.0)))
ob_headset.location = (0.0, 0.0, -7.897e-15)
_vg = ob_headset.vertex_groups.new(name='Strap')
_vg.add([162, 163, 164, 165, 166, 167, 168, 169, 170, 171, 172, 173, 174, 175, 176, 177, 178, 179, 180, 181, 182, 183, 184, 185, 186, 187, 188, 189, 190, 191, 192, 193, 194, 195, 196, 197, 198, 199, 200, 201, 202, 203, 204, 205, 206, 207, 208, 209, 415, 416, 417, 418, 419, 420, 421, 422, 423, 424, 425, 426, 427, 428, 429, 430, 431, 432, 433, 434, 435, 436, 437, 438, 439, 440, 441, 442, 443, 444, 445, 446, 447, 448, 449, 450], 1.0, 'REPLACE')
_vg = ob_headset.vertex_groups.new(name='Bone')
for _i, _w in zip([162, 163, 164, 165, 166, 167, 168, 169, 170, 171, 172, 173, 174, 175, 176, 177, 178, 179, 180, 181, 182, 183, 184, 185, 186, 187, 188, 189, 190, 191, 192, 193, 194, 195, 196, 197, 198, 199, 200, 201, 202, 203, 204, 205, 206, 207, 208, 209, 210, 211, 212, 213, 214, 215, 216, 217, 415, 416, 417, 418, 419, 420, 421, 422, 423, 424, 425, 426, 427, 428, 429, 430, 431, 432, 433, 434, 435, 436, 437, 438, 439, 440, 441, 442, 443, 444, 445, 446, 447, 448, 449, 450, 451, 452, 453, 454], [1.0, 1.0, 1.0, 1.0, 1.0, 1.0, 1.0, 1.0, 1.0, 1.0, 1.0, 1.0, 1.0, 1.0, 1.0, 1.0, 1.0, 1.0, 1.0, 1.0, 1.0, 1.0, 1.0, 1.0, 1.0, 1.0, 1.0, 1.0, 1.0, 1.0, 1.0, 1.0, 1.0, 1.0, 1.0, 1.0, 1.0, 1.0, 1.0, 1.0, 1.0, 1.0, 1.0, 1.0, 1.0, 1.0, 1.0, 1.0, 1.0, 1.0, 1.0, 1.0, 1.0, 1.0, 1.0, 1.0, 1.0, 1.0, 1.0, 1.0, 1.0, 1.0, 1.0, 1.0, 1.0, 1.0, 1.0, 1.0, 1.0, 1.0, 1.0, 1.0, 1.0, 1.0, 1.0, 1.0, 1.0, 1.0, 1.0, 1.0, 1.0, 1.0, 1.0, 1.0, 1.0, 1.0, 1.0, 1.0, 1.0, 1.0, 1.0, 1.0, 1.0, 1.0, 1.0, 1.0]): _vg.add([_i], _w, 'REPLACE')
_m = ob_headset.modifiers.new('Armature', 'ARMATURE')
_m.object = ob_control_rig
_m.vertex_group = 'Strap'
ob_control_rig.location = (0.6235, 0.3803, 0.08799)
ob_control_rig.rotation_euler = (-1.571, 0.0, 0.0)
ob_control_rig.scale = (1.094, 1.094, 1.094)
ob_control_rig.show_in_front = True

# ---- collection membership
col_headset.objects.link(ob_headset)
col_headset.objects.link(ob_control_rig)

# ---- scene / render settings (as saved in the file)
scene.frame_start = 1; scene.frame_end = 250; scene.frame_set(0)
scene.render.engine = 'BLENDER_EEVEE_NEXT'
scene.render.fps = 60
scene.cycles.sampling_pattern = 'TABULATED_SOBOL'
scene.cycles.use_light_tree = False
scene.view_settings.view_transform = 'Filmic'
bpy.context.view_layer.update()

# ---- added for rendering (the .blend has no active camera): camera
cam_auto = bpy.data.cameras.new('AutoCamera')
cam_auto.lens = 50.0
cam_auto.sensor_width = 36.0
cam_auto.clip_end = 1000.0
ob_auto_camera = bpy.data.objects.new('AutoCamera', cam_auto)
scene.collection.objects.link(ob_auto_camera)
ob_auto_camera.location = (2.23667, -2.0678, 1.90242)
ob_auto_camera.rotation_euler = (1.09748, -7.21219e-08, 0.694738)
scene.camera = ob_auto_camera
bpy.context.view_layer.update()

